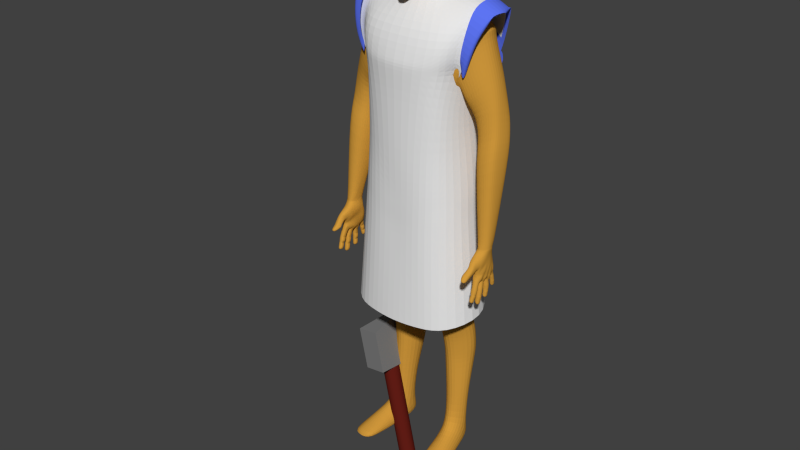 # Source: greek_carpenter.blend  (saved by Blender 2.76.0; exported with 4.5.12 LTS)
import bpy
from mathutils import Matrix  # noqa: F401  (used for matrix-valued properties, if any)

bpy.ops.wm.read_factory_settings(use_empty=True)
scene = bpy.context.scene
scene.name = 'Scene'

# ---- collections
col_collection_1 = bpy.data.collections.new('Collection 1'); scene.collection.children.link(col_collection_1)

# ---- materials (node trees are filled in below, after node groups)
mat_hierro = bpy.data.materials.new('hierro')
mat_hierro.alpha_threshold = 0.0
mat_hierro.use_transparent_shadow = False
mat_hierro.diffuse_color = (0.233, 0.233, 0.233, 1.0)
mat_hierro.roughness = 0.5
mat_madera = bpy.data.materials.new('madera')
mat_madera.alpha_threshold = 0.0
mat_madera.use_transparent_shadow = False
mat_madera.diffuse_color = (0.1237, 0.01262, 0.007992, 1.0)
mat_madera.roughness = 0.5
mat_material = bpy.data.materials.new('Material')
mat_material.alpha_threshold = 0.0
mat_material.use_transparent_shadow = False
mat_material.diffuse_color = (0.1095, 0.1746, 0.8879, 1.0)
mat_material.roughness = 0.5
mat_material_001 = bpy.data.materials.new('Material.001')
mat_material_001.alpha_threshold = 0.0
mat_material_001.use_transparent_shadow = False
mat_material_001.diffuse_color = (0.6376, 0.3185, 0.04519, 1.0)
mat_material_001.roughness = 0.5

# ---- material node trees

# ---- world
world_world = bpy.data.worlds.new('World'); scene.world = world_world
world_world.color = (0.05088, 0.05088, 0.05088)
world_world.use_sun_shadow = False
world_world.sun_shadow_jitter_overblur = 0.0
world_world.cycles.sampling_method = 'MANUAL'
world_world.cycles.sample_map_resolution = 256

# ---- meshes
me_herramienta_001 = bpy.data.meshes.new('herramienta.001')
me_herramienta_001.from_pydata([(0.09926, -1.335, -1.166), (0.09926, -1.335, 1.17), (-0.5616, 1.197, -0.8386), (-0.5616, 1.197, 0.8092), (0.1019, -1.321, -1.164), (0.1019, -1.321, 1.172), (0.4518, 1.157, -0.8488), (0.4518, 1.157, 0.799), (-0.005359, 0.684, -4.788), (-0.005359, 0.684, -4.142), (0.05765, 0.6777, -4.788), (0.05765, 0.6777, -4.142), (0.1182, 0.6594, -4.788), (0.1182, 0.6594, -4.142), (0.1741, 0.6295, -4.788), (0.1741, 0.6295, -4.142), (0.223, 0.5894, -4.788), (0.223, 0.5894, -4.142), (0.2632, 0.5404, -4.788), (0.2632, 0.5404, -4.142), (0.293, 0.4846, -4.788), (0.293, 0.4846, -4.142), (0.3114, 0.424, -4.788), (0.3114, 0.424, -4.142), (0.3176, 0.361, -4.788), (0.3176, 0.361, -4.142), (0.3114, 0.298, -4.788), (0.3114, 0.298, -4.142), (0.293, 0.2374, -4.788), (0.293, 0.2374, -4.142), (0.2632, 0.1815, -4.788), (0.2632, 0.1815, -4.142), (0.223, 0.1326, -4.788), (0.223, 0.1326, -4.142), (0.1741, 0.09244, -4.788), (0.1741, 0.09244, -4.142), (0.1182, 0.0626, -4.788), (0.1182, 0.0626, -4.142), (0.05765, 0.04422, -4.788), (0.05765, 0.04422, -4.142), (-0.005359, 0.03801, -4.788), (-0.005359, 0.03801, -4.142), (-0.06837, 0.04422, -4.788), (-0.06837, 0.04422, -4.142), (-0.129, 0.0626, -4.788), (-0.129, 0.0626, -4.142), (-0.1848, 0.09244, -4.788), (-0.1848, 0.09244, -4.142), (-0.2337, 0.1326, -4.788), (-0.2337, 0.1326, -4.142), (-0.2739, 0.1816, -4.788), (-0.2739, 0.1816, -4.142), (-0.3037, 0.2374, -4.788), (-0.3037, 0.2374, -4.142), (-0.3221, 0.298, -4.788), (-0.3221, 0.298, -4.142), (-0.3283, 0.361, -4.788), (-0.3283, 0.361, -4.142), (-0.3221, 0.424, -4.788), (-0.3221, 0.424, -4.142), (-0.3037, 0.4846, -4.788), (-0.3037, 0.4846, -4.142), (-0.2739, 0.5404, -4.788), (-0.2739, 0.5404, -4.142), (-0.2337, 0.5894, -4.788), (-0.2337, 0.5894, -4.142), (-0.1848, 0.6295, -4.788), (-0.1848, 0.6295, -4.142), (-0.129, 0.6594, -4.788), (-0.129, 0.6594, -4.142), (-0.06837, 0.6777, -4.788), (-0.06837, 0.6777, -4.142), (0.05765, 0.6777, 0.2598), (-0.005359, 0.684, 0.2598), (0.1182, 0.6594, 0.2598), (0.1741, 0.6295, 0.2598), (0.223, 0.5894, 0.2598), (0.2632, 0.5404, 0.2598), (0.293, 0.4846, 0.2598), (0.3114, 0.424, 0.2598), (0.3176, 0.361, 0.2598), (0.3114, 0.298, 0.2598), (0.293, 0.2374, 0.2598), (0.2632, 0.1816, 0.2598), (0.223, 0.1326, 0.2598), (0.1741, 0.09244, 0.2598), (0.1182, 0.0626, 0.2598), (0.05765, 0.04422, 0.2598), (-0.005359, 0.03801, 0.2598), (-0.06837, 0.04422, 0.2598), (-0.129, 0.0626, 0.2598), (-0.1848, 0.09244, 0.2598), (-0.2337, 0.1326, 0.2598), (-0.2739, 0.1816, 0.2598), (-0.3037, 0.2374, 0.2598), (-0.3221, 0.298, 0.2598), (-0.3283, 0.361, 0.2598), (-0.3221, 0.424, 0.2598), (-0.3037, 0.4846, 0.2598), (-0.2739, 0.5404, 0.2598), (-0.2337, 0.5894, 0.2598), (-0.1848, 0.6295, 0.2598), (-0.129, 0.6594, 0.2598), (-0.06837, 0.6777, 0.2598), (-0.005362, 0.684, -6.351), (0.05765, 0.6777, -6.351), (0.1182, 0.6594, -6.351), (0.1741, 0.6295, -6.351), (0.223, 0.5894, -6.351), (0.2632, 0.5404, -6.351), (0.293, 0.4846, -6.351), (0.3114, 0.424, -6.351), (0.3176, 0.361, -6.351), (0.3114, 0.298, -6.351), (0.293, 0.2374, -6.351), (0.2632, 0.1815, -6.351), (0.223, 0.1326, -6.351), (0.1741, 0.09244, -6.351), (0.1182, 0.0626, -6.351), (0.05765, 0.04422, -6.351), (-0.005362, 0.03801, -6.351), (-0.06837, 0.04422, -6.351), (-0.129, 0.0626, -6.351), (-0.1848, 0.09244, -6.351), (-0.2337, 0.1326, -6.351), (-0.2739, 0.1815, -6.351), (-0.3037, 0.2374, -6.351), (-0.3221, 0.298, -6.351), (-0.3283, 0.361, -6.351), (-0.3221, 0.424, -6.351), (-0.3037, 0.4846, -6.351), (-0.2739, 0.5404, -6.351), (-0.2337, 0.5894, -6.351), (-0.1848, 0.6295, -6.351), (-0.129, 0.6594, -6.351), (-0.06837, 0.6777, -6.351)], [], [(1, 3, 2, 0), (3, 7, 6, 2), (7, 5, 4, 6), (5, 1, 0, 4), (0, 2, 6, 4), (5, 7, 3, 1), (8, 9, 11, 10), (10, 11, 13, 12), (12, 13, 15, 14), (14, 15, 17, 16), (16, 17, 19, 18), (18, 19, 21, 20), (20, 21, 23, 22), (22, 23, 25, 24), (24, 25, 27, 26), (26, 27, 29, 28), (28, 29, 31, 30), (30, 31, 33, 32), (32, 33, 35, 34), (34, 35, 37, 36), (36, 37, 39, 38), (38, 39, 41, 40), (40, 41, 43, 42), (42, 43, 45, 44), (44, 45, 47, 46), (46, 47, 49, 48), (48, 49, 51, 50), (50, 51, 53, 52), (52, 53, 55, 54), (54, 55, 57, 56), (56, 57, 59, 58), (58, 59, 61, 60), (60, 61, 63, 62), (62, 63, 65, 64), (64, 65, 67, 66), (66, 67, 69, 68), (15, 13, 74, 75), (70, 71, 9, 8), (68, 69, 71, 70), (24, 26, 113, 112), (72, 73, 103, 102, 101, 100, 99, 98, 97, 96, 95, 94, 93, 92, 91, 90, 89, 88, 87, 86, 85, 84, 83, 82, 81, 80, 79, 78, 77, 76, 75, 74), (33, 31, 83, 84), (51, 49, 92, 93), (69, 67, 101, 102), (25, 23, 79, 80), (43, 41, 88, 89), (61, 59, 97, 98), (17, 15, 75, 76), (35, 33, 84, 85), (53, 51, 93, 94), (71, 69, 102, 103), (27, 25, 80, 81), (45, 43, 89, 90), (63, 61, 98, 99), (19, 17, 76, 77), (37, 35, 85, 86), (55, 53, 94, 95), (11, 9, 73, 72), (9, 71, 103, 73), (29, 27, 81, 82), (47, 45, 90, 91), (65, 63, 99, 100), (21, 19, 77, 78), (39, 37, 86, 87), (57, 55, 95, 96), (13, 11, 72, 74), (31, 29, 82, 83), (49, 47, 91, 92), (67, 65, 100, 101), (23, 21, 78, 79), (41, 39, 87, 88), (59, 57, 96, 97), (104, 105, 106, 107, 108, 109, 110, 111, 112, 113, 114, 115, 116, 117, 118, 119, 120, 121, 122, 123, 124, 125, 126, 127, 128, 129, 130, 131, 132, 133, 134, 135), (42, 44, 122, 121), (60, 62, 131, 130), (16, 18, 109, 108), (34, 36, 118, 117), (52, 54, 127, 126), (8, 10, 105, 104), (70, 8, 104, 135), (26, 28, 114, 113), (44, 46, 123, 122), (62, 64, 132, 131), (18, 20, 110, 109), (36, 38, 119, 118), (54, 56, 128, 127), (10, 12, 106, 105), (28, 30, 115, 114), (46, 48, 124, 123), (64, 66, 133, 132), (20, 22, 111, 110), (38, 40, 120, 119), (56, 58, 129, 128), (12, 14, 107, 106), (30, 32, 116, 115), (48, 50, 125, 124), (66, 68, 134, 133), (22, 24, 112, 111), (40, 42, 121, 120), (58, 60, 130, 129), (14, 16, 108, 107), (32, 34, 117, 116), (50, 52, 126, 125), (68, 70, 135, 134)])
me_herramienta_001.polygons.foreach_set('material_index', [0, 0, 0, 0, 0, 0, 1, 1, 1, 1, 1, 1, 1, 1, 1, 1, 1, 1, 1, 1, 1, 1, 1, 1, 1, 1, 1, 1, 1, 1, 1, 1, 1, 1, 1, 1, 1, 1, 1, 1, 1, 1, 1, 1, 1, 1, 1, 1, 1, 1, 1, 1, 1, 1, 1, 1, 1, 1, 1, 1, 1, 1, 1, 1, 1, 1, 1, 1, 1, 1, 1, 1, 1, 1, 1, 1, 1, 1, 1, 1, 1, 1, 1, 1, 1, 1, 1, 1, 1, 1, 1, 1, 1, 1, 1, 1, 1, 1, 1, 1, 1, 1, 1, 1])
me_herramienta_001.materials.append(mat_hierro)
me_herramienta_001.materials.append(mat_madera)
me_herramienta_001.use_remesh_preserve_volume = False
me_herramienta_001.use_remesh_preserve_attributes = False
me_herramienta_001.use_mirror_vertex_groups = False
me_herramienta_001.update()
me_human_002 = bpy.data.meshes.new('human.002')
me_human_002.from_pydata([(1.119, -0.8953, 3.766), (0.7395, -0.0553, 5.306), (1.293, 0.9315, 1.829), (1.239, -0.6029, 1.684), (0.7864, 1.296, 4.16), (0.9073, -0.9127, 3.024), (0.0, -1.05, 3.103), (1.239, -0.5552, 2.848), (0.6743, 1.298, 1.765), (1.261, 1.111, 3.798), (1.329, -0.2787, 3.787), (1.392, 0.9263, 5.25), (1.474, -0.02018, 5.204), (1.188, 1.187, 4.245), (1.371, -0.4263, 4.066), (0.7087, 1.269, 3.771), (0.7472, -0.9142, 1.639), (1.256, 1.096, 4.861), (1.474, -0.312, 4.715), (1.214, 0.4191, 5.428), (0.0, -1.049, 1.592), (1.372, 0.08614, 2.596), (0.0, 1.338, 1.793), (1.25, 1.018, 2.803), (0.0, -0.8423, 4.701), (0.0, 1.255, 4.835), (0.0, -1.084, 3.928), (0.0, 1.222, 4.16), (0.0, -0.1907, 5.655), (0.5162, 0.639, 5.79), (0.5193, -0.01604, 5.69), (0.0, -0.3357, 5.291), (0.0, 1.018, 5.367), (0.0, -1.119, 3.804), (0.0, 1.299, 3.771), (1.313, 1.037, 0.6757), (1.32, -0.6454, 0.6047), (0.7377, -0.9589, 0.5498), (0.0, -0.9774, 0.4977), (0.0, 1.449, 0.7018), (1.263, 1.137, -0.5281), (1.381, -0.6965, -0.522), (1.719, 0.2474, -0.4697), (0.6972, -0.9814, -0.5212), (0.0, -0.9588, -0.5461), (0.0, 1.463, -0.5624), (0.7063, 1.285, 2.885), (1.596, 0.321, 0.6438), (1.02, 0.8316, 5.406), (1.136, -0.8907, 3.929), (1.226, -0.7295, 4.682), (0.5806, 0.3615, 5.742), (0.802, 1.251, 4.76), (1.607, 0.3827, 5.305), (1.369, 0.3841, 3.299), (1.451, 0.3082, 1.823), (0.6025, 1.334, 0.6062), (0.0, 1.36, 2.996), (0.4538, 1.417, -0.5584), (1.372, -0.6786, -0.1186), (0.0, -0.9669, -0.2073), (0.0, -0.9746, 0.1392), (1.348, -0.6466, 0.2412), (0.7138, -0.9698, -0.1657), (0.721, -0.9672, 0.1702), (1.325, 1.069, 0.2559), (1.296, 1.093, -0.1034), (0.0, 1.511, 0.2335), (1.648, 0.2707, -0.07686), (1.621, 0.2809, 0.2524), (0.5571, 1.349, 0.1987), (0.5269, 1.379, -0.1353), (0.3683, 0.8703, 5.499), (0.8334, 0.7654, 5.507), (0.9856, 0.4066, 5.531), (0.6546, -0.0359, 5.432), (0.3229, 1.373, 2.971), (0.3498, 1.251, 4.16), (0.3464, 1.276, 3.742), (0.2441, -0.1216, 5.669), (0.2428, 0.7346, 5.781), (0.4283, 0.9819, 5.368), (0.3559, 1.257, 4.805), (0.0, 0.7725, 5.766), (0.0, -1.091, -3.238), (0.0, 1.568, -2.917), (1.517, -0.8144, -3.179), (2.048, 0.2436, -2.957), (1.312, 1.294, -2.91), (0.7905, -1.023, -3.209), (0.7339, -0.9978, -1.578), (1.435, -0.7428, -1.567), (1.85, 0.2459, -1.448), (0.3004, 1.496, -1.486), (1.278, 1.209, -1.5), (0.0, -1.011, -1.605), (1.847, 0.9066, 5.073), (1.311, 1.148, 3.547), (1.72, -0.2852, 4.56), (2.048, 0.4061, 5.076), (1.474, 1.146, 3.958), (1.381, -0.3043, 3.491), (1.552, -0.3818, 3.949), (1.91, 0.03527, 5.015), (1.659, 1.063, 4.529), (0.0, 0.8991, 5.544), (0.0, -0.2596, 5.457), (0.7193, -0.04541, 5.308), (1.179, 0.4282, 5.427), (0.4284, 0.9681, 5.373), (0.9852, 0.8259, 5.407), (0.0, 1.003, 5.373), (0.0, -0.315, 5.291), (0.4281, 0.9373, 5.339), (0.9519, 0.8048, 5.346), (0.7062, -0.02239, 5.284), (1.134, 0.4279, 5.399), (0.0, -0.2765, 5.264), (0.0, 0.9711, 5.323)], [], [(47, 35, 2, 55), (99, 96, 11, 53), (98, 103, 12, 18), (48, 11, 17, 52), (14, 102, 98, 18), (77, 4, 15, 78), (3, 7, 5, 16), (55, 21, 7, 3), (16, 5, 6, 20), (71, 66, 40, 58), (69, 65, 35, 47), (18, 50, 49, 14), (110, 108, 19, 48), (12, 53, 19, 1), (62, 69, 47, 36), (30, 79, 28, 106, 117, 112, 31, 1, 107, 115, 75), (11, 96, 104, 17), (2, 23, 21, 55), (36, 47, 55, 3), (8, 46, 23, 2), (52, 17, 13, 4), (16, 20, 38, 37), (37, 36, 3, 16), (49, 26, 33, 0), (82, 52, 4, 77), (53, 11, 48, 19), (108, 107, 1, 19), (4, 13, 9, 15), (76, 78, 15, 46), (46, 15, 9, 23), (64, 62, 36, 37), (81, 48, 52, 82), (23, 9, 54, 21), (14, 49, 0, 10), (21, 54, 10, 7), (34, 78, 76, 57), (8, 2, 35, 56), (50, 24, 26, 49), (12, 1, 50, 18), (7, 10, 0, 5), (56, 39, 22, 8), (1, 31, 24, 50), (90, 89, 86, 91), (90, 43, 44, 95), (92, 94, 40, 42), (104, 100, 13, 17), (100, 97, 9, 13), (10, 101, 102, 14), (12, 103, 99, 53), (43, 41, 59, 63), (70, 71, 58, 45, 67), (63, 59, 62, 64), (41, 42, 68, 59), (59, 68, 69, 62), (42, 40, 66, 68), (68, 66, 65, 69), (56, 35, 65, 70), (70, 65, 66, 71), (5, 0, 33, 6), (37, 38, 61, 64), (64, 61, 60, 63), (25, 82, 77, 27), (27, 77, 78, 34), (114, 113, 72, 73), (44, 43, 63, 60), (73, 72, 80, 29), (70, 67, 39, 56), (29, 51, 74, 73), (51, 30, 75, 74), (80, 72, 113, 109, 81, 82, 25, 32, 111, 118, 105, 83), (93, 94, 88, 85), (92, 91, 86, 87), (45, 58, 93, 85), (42, 41, 91, 92), (58, 40, 94, 93), (87, 88, 94, 92), (89, 90, 95, 84), (43, 90, 91, 41), (57, 76, 46, 8, 22), (116, 115, 107, 108), (114, 116, 108, 110), (73, 74, 116, 114), (74, 75, 115, 116), (110, 109, 113, 114), (81, 32, 25, 82)])
me_human_002.materials.append(None)
me_human_002.use_remesh_preserve_volume = False
me_human_002.use_remesh_preserve_attributes = False
me_human_002.use_mirror_x = True
me_human_002.auto_texspace = False
me_human_002.update()
me_human_001 = bpy.data.meshes.new('human.001')
me_human_001.from_pydata([(1.377, 1.054, 3.814), (1.446, -0.3358, 3.803), (1.508, 0.8692, 5.265), (1.59, -0.07727, 5.219), (1.304, 1.13, 4.261), (1.488, -0.4834, 4.081), (1.372, 1.039, 4.877), (1.59, -0.3691, 4.73), (1.936, 0.7869, 4.982), (1.723, 0.3256, 5.32), (1.468, 0.9974, 3.651), (1.826, -0.2534, 4.534), (1.678, -0.3377, 4.001), (2.111, 0.3501, 4.985), (1.991, 0.02634, 4.932), (1.61, 0.9962, 4.009), (1.53, -0.2701, 3.601), (1.583, 0.95, 3.446), (1.747, 0.9489, 3.696), (1.964, 0.8495, 5.088), (1.427, 1.091, 3.563), (1.837, -0.3423, 4.576), (2.164, 0.3491, 5.092), (1.59, 1.089, 3.973), (1.498, -0.3614, 3.506), (1.668, -0.4389, 3.965), (2.026, -0.02182, 5.031), (1.775, 1.006, 4.545)], [], [(22, 19, 2, 9), (21, 26, 3, 7), (5, 25, 21, 7), (2, 19, 27, 6), (27, 23, 4, 6), (23, 20, 0, 4), (1, 24, 25, 5), (3, 26, 22, 9), (21, 25, 12, 11), (18, 17, 10, 15), (25, 24, 16, 12), (13, 8, 19, 22), (11, 14, 26, 21)])
me_human_001.materials.append(mat_material)
me_human_001.use_remesh_preserve_volume = False
me_human_001.use_remesh_preserve_attributes = False
me_human_001.use_mirror_x = True
me_human_001.auto_texspace = False
me_human_001.update()
me_human = bpy.data.meshes.new('human')
me_human.from_pydata([(1.055, -0.9209, 3.691), (0.6756, -0.08096, 5.232), (1.229, 0.9059, 1.754), (1.175, -0.6286, 1.609), (0.7226, 1.27, 4.085), (0.8435, -0.9384, 2.949), (0.0, -1.076, 3.028), (1.175, -0.5809, 2.773), (0.6104, 1.273, 1.69), (1.197, 1.085, 3.723), (1.266, -0.3043, 3.712), (1.328, 0.9006, 5.175), (1.41, -0.04584, 5.129), (1.124, 1.161, 4.17), (1.307, -0.452, 3.991), (0.6448, 1.243, 3.696), (0.6833, -0.9399, 1.564), (1.192, 1.07, 4.786), (1.41, -0.3377, 4.64), (1.15, 0.3934, 5.353), (0.0, -1.074, 1.517), (1.309, 0.06048, 2.521), (0.0, 1.313, 1.718), (1.186, 0.9921, 2.728), (0.0, -0.8679, 4.626), (0.0, 1.229, 4.76), (0.0, -1.11, 3.853), (0.0, 1.197, 4.085), (0.0, -0.2164, 5.58), (0.4523, 0.6133, 5.715), (0.4554, -0.0417, 5.615), (0.0, -0.3613, 5.216), (0.0, 0.9928, 5.292), (0.0, -1.145, 3.729), (0.0, 1.273, 3.696), (1.249, 1.012, 0.6007), (1.256, -0.671, 0.5297), (1.756, 0.8183, 4.892), (0.6739, -0.9846, 0.4748), (0.0, -1.003, 0.4227), (0.0, 1.424, 0.6268), (1.199, 1.111, -0.6031), (1.317, -0.7221, -0.597), (1.655, 0.2218, -0.5447), (0.6334, -1.007, -0.5962), (0.0, -0.9845, -0.6211), (0.0, 1.437, -0.6374), (0.6425, 1.26, 2.81), (1.532, 0.2953, 0.5688), (0.3876, 0.47, -3.487), (0.9559, 0.8059, 5.331), (1.072, -0.9163, 3.854), (1.162, -0.7552, 4.607), (0.5167, 0.3359, 5.667), (1.655, 0.5689, 2.495), (2.382, 0.7408, 2.81), (0.7381, 1.226, 4.685), (1.543, 0.357, 5.23), (1.305, 0.3585, 3.224), (1.388, 0.2825, 1.748), (0.5387, 1.309, 0.5312), (0.0, 1.335, 2.921), (0.3899, 1.392, -0.6334), (1.103, 0.9133, -1.472), (1.247, -0.5063, -1.668), (1.681, 0.205, -1.511), (0.3495, 1.095, -1.474), (1.101, 0.9281, -3.376), (1.143, 0.02911, -3.587), (1.448, 0.5296, -3.426), (0.7006, -0.1035, -3.623), (0.579, 1.054, -3.368), (0.3323, 0.6036, -3.827), (1.124, 1.071, -3.705), (1.251, 0.1375, -3.91), (1.475, 0.6676, -3.756), (0.6617, -0.04081, -3.97), (0.5952, 1.199, -3.697), (0.3684, 0.7026, -4.165), (1.156, 1.209, -4.043), (1.202, 0.2714, -4.246), (1.539, 0.7684, -4.098), (0.714, 0.125, -4.286), (0.6098, 1.293, -4.044), (0.4411, 0.728, -4.813), (1.167, 1.278, -4.744), (1.178, 0.3574, -4.853), (1.572, 0.8, -4.764), (0.7984, 0.1921, -4.878), (0.6278, 1.364, -4.743), (0.439, 0.7244, -5.185), (1.199, 1.263, -5.103), (1.193, 0.3822, -5.214), (1.488, 0.7855, -5.152), (0.8036, 0.2273, -5.238), (0.5992, 1.361, -5.138), (0.6501, 0.5417, -7.591), (1.123, 0.8574, -7.384), (1.207, 0.3155, -7.308), (1.364, 0.6743, -7.565), (0.9272, 0.1305, -7.311), (0.7824, 0.8771, -7.397), (0.6011, 0.7254, -8.137), (1.093, 1.019, -7.9), (1.314, 0.8993, -8.137), (0.7472, 1.039, -7.913), (1.145, 0.9243, -6.44), (1.402, 0.6648, -6.396), (0.7968, 1.038, -6.404), (0.6068, 0.6225, -6.435), (1.256, 0.3346, -6.449), (0.8749, 0.2557, -6.466), (0.7856, -0.2401, -7.766), (1.29, -0.1476, -7.533), (1.457, -0.03915, -7.826), (1.013, -0.1968, -7.535), (0.7846, -0.2375, -8.137), (1.454, -0.1184, -8.137), (0.8925, -1.259, -7.902), (1.501, -1.191, -7.927), (1.677, -0.8673, -8.089), (1.247, -1.269, -7.891), (0.8731, -1.206, -8.137), (1.499, -1.191, -8.137), (1.678, -0.8671, -8.137), (1.24, -1.27, -8.137), (2.487, 0.639, 2.213), (1.746, 0.5846, 1.922), (2.332, 0.08029, 3.017), (1.87, -0.02005, 2.795), (2.434, 0.5769, 2.884), (1.636, 0.4351, 2.526), (2.408, 0.2949, 2.955), (1.715, 0.1436, 2.643), (1.798, 0.5255, 1.348), (2.526, 0.5654, 1.678), (2.081, -0.04967, 2.838), (2.026, 0.764, 2.586), (2.386, 0.01249, 2.282), (1.918, -0.008642, 2.077), (2.526, 0.4751, 2.249), (1.716, 0.4604, 1.926), (2.482, 0.212, 2.263), (1.779, 0.1748, 1.976), (2.126, -0.05582, 2.106), (2.135, 0.7217, 2.027), (2.418, -0.1736, 1.759), (1.96, -0.1831, 1.525), (2.562, 0.3701, 1.719), (1.768, 0.3794, 1.353), (2.516, 0.05985, 1.735), (1.826, 0.03912, 1.41), (2.185, -0.2418, 1.556), (2.182, 0.6748, 1.467), (1.461, 0.3834, 2.953), (2.273, 0.3825, 3.641), (1.982, -0.1315, 3.497), (1.946, 0.8707, 3.5), (1.737, -0.2033, 3.267), (1.704, 0.9329, 3.292), (2.194, 0.1068, 3.651), (2.181, 0.7546, 3.695), (1.533, -0.1457, 3.105), (1.517, 0.9339, 3.151), (2.356, -0.4904, -1.831), (2.421, -0.5079, -1.818), (2.445, -0.5718, -1.792), (2.418, -0.6343, -1.773), (2.354, -0.6589, -1.771), (2.298, -0.6418, -1.784), (2.304, -0.5016, -1.834), (2.289, -0.5749, -1.806), (2.316, -0.5705, -2.004), (2.306, -0.6364, -1.98), (2.311, -0.6927, -1.961), (2.355, -0.7083, -1.954), (2.41, -0.6877, -1.957), (2.433, -0.6341, -1.974), (2.356, -0.5635, -2.006), (2.413, -0.5787, -1.996), (2.291, -0.7166, -2.043), (2.403, -0.7231, -2.061), (2.278, -0.6656, -2.067), (2.349, -0.7392, -2.059), (2.349, -0.6059, -2.106), (2.41, -0.6654, -2.065), (2.406, -0.6171, -2.099), (2.296, -0.6051, -2.083), (2.275, -0.5706, -1.588), (2.408, -0.5622, -1.58), (2.262, -0.5183, -1.633), (2.347, -0.5848, -1.568), (2.351, -0.4497, -1.679), (2.434, -0.5153, -1.616), (2.413, -0.466, -1.658), (2.283, -0.4593, -1.679), (2.285, -0.5386, -1.925), (2.423, -0.5492, -1.916), (2.446, -0.6087, -1.894), (2.356, -0.5289, -1.926), (2.355, -0.6891, -1.868), (2.264, -0.6081, -1.9), (2.42, -0.6643, -1.875), (2.279, -0.6704, -1.878), (2.341, -0.7099, -2.199), (2.344, -0.6359, -2.195), (2.407, -0.7015, -2.17), (2.343, -0.7721, -2.146), (2.355, -0.7117, -1.964), (2.356, -0.5669, -2.015), (2.433, -0.6434, -2.0), (2.403, -0.6479, -2.182), (2.284, -0.6911, -2.138), (2.307, -0.6336, -2.165), (2.292, -0.6443, -2.008), (2.399, -0.7517, -2.145), (2.411, -0.6944, -1.974), (2.415, -0.5839, -2.014), (2.303, -0.7463, -2.122), (2.305, -0.6995, -1.98), (2.31, -0.5774, -2.023), (2.298, -0.5114, -1.862), (2.293, -0.648, -1.802), (2.304, -0.6847, -1.938), (2.424, -0.5148, -1.839), (2.421, -0.642, -1.794), (2.408, -0.6824, -1.943), (2.278, -0.5846, -1.835), (2.309, -0.5626, -1.982), (2.291, -0.624, -1.951), (2.411, -0.5731, -1.981), (2.444, -0.5835, -1.824), (2.356, -0.4945, -1.843), (2.354, -0.6629, -1.782), (2.355, -0.7052, -1.945), (2.432, -0.6275, -1.955), (2.356, -0.5604, -1.997), (2.356, -0.4864, -1.82), (2.442, -0.5637, -1.768), (2.354, -0.6548, -1.76), (2.422, -0.5024, -1.801), (2.279, -0.5648, -1.78), (2.299, -0.4903, -1.803), (2.419, -0.6276, -1.757), (2.293, -0.634, -1.763), (2.136, 0.03786, -1.249), (2.289, 0.1893, -0.916), (2.38, 0.1473, -0.9593), (2.112, 0.08615, -1.022), (2.467, -0.08718, -0.8866), (2.448, 0.01763, -0.9073), (2.465, -0.2202, -1.123), (2.467, -0.06461, -1.165), (2.48, -0.1299, -1.351), (2.175, -0.2361, -1.199), (2.168, -0.1004, -1.228), (2.114, -0.04099, -1.038), (2.099, -0.1475, -1.01), (2.178, -0.1383, -1.379), (2.185, -0.303, -1.337), (2.242, -0.5093, -1.441), (2.405, -0.5189, -1.433), (2.437, 0.02738, -1.626), (2.338, -0.5489, -1.443), (2.339, 0.04521, -1.64), (2.222, 0.00356, -1.59), (2.415, -0.5116, -1.479), (2.332, -0.3918, -1.635), (2.465, -0.3352, -1.105), (1.308, -0.7043, -0.1936), (2.233, -0.4879, -1.363), (2.15, -0.34, -1.174), (2.475, -0.2298, -0.8834), (2.402, -0.5148, -1.386), (2.335, -0.5419, -1.4), (2.451, -0.519, -1.124), (2.171, -0.5324, -1.149), (2.323, -0.548, -1.31), (2.278, -0.5519, -0.9202), (2.386, -0.5352, -1.283), (2.405, -0.5361, -0.9553), (2.17, -0.5493, -0.967), (2.247, -0.5413, -1.294), (2.203, -0.6394, -1.159), (2.416, -0.6087, -1.199), (2.344, -0.7338, -1.075), (2.302, -0.6089, -1.274), (2.26, -0.7344, -1.077), (2.411, -0.716, -1.11), (2.385, -0.5995, -1.266), (2.243, -0.6152, -1.247), (2.194, -0.8288, -1.255), (2.387, -0.7637, -1.319), (2.334, -0.8641, -1.22), (2.27, -0.7366, -1.329), (2.254, -0.8777, -1.199), (2.4, -0.8311, -1.248), (2.364, -0.7227, -1.34), (2.186, -0.7849, -1.283), (2.18, -0.8679, -1.288), (2.373, -0.8032, -1.352), (2.323, -0.9012, -1.241), (2.242, -0.7845, -1.384), (2.243, -0.915, -1.23), (2.39, -0.8706, -1.278), (2.338, -0.7659, -1.394), (2.156, -0.8287, -1.334), (2.298, -1.073, -1.444), (2.368, -1.016, -1.447), (2.225, -1.067, -1.397), (2.184, -0.9255, -1.297), (2.374, -0.8611, -1.361), (2.466, -0.4322, -1.099), (2.427, -0.5842, -1.15), (2.187, -0.5913, -1.161), (2.132, -0.4184, -1.153), (2.269, -0.999, -1.458), (2.32, -1.069, -1.378), (2.309, -0.9311, -1.276), (2.242, -0.8616, -1.413), (2.326, -0.5432, -1.367), (2.269, -0.4319, -0.8256), (2.315, -0.561, -1.269), (2.289, -0.6836, -0.9998), (2.337, -0.9675, -1.458), (2.363, -1.035, -1.398), (2.212, -1.009, -1.416), (2.267, -1.068, -1.36), (2.243, -0.949, -1.26), (2.37, -0.9065, -1.302), (2.158, -0.8984, -1.36), (2.337, -0.8374, -1.42), (2.439, -0.3856, -0.8939), (2.394, -0.5258, -1.338), (2.391, -0.5618, -1.254), (2.379, -0.6699, -1.013), (2.203, -0.6757, -1.029), (2.252, -0.5605, -1.258), (2.243, -0.5166, -1.334), (2.136, -0.3944, -0.8944), (2.296, -0.1249, -1.864), (2.414, -0.1174, -1.858), (2.298, 0.01542, -1.865), (2.282, -0.05843, -1.856), (2.414, 0.007739, -1.86), (2.354, -0.1427, -1.868), (2.434, -0.05624, -1.849), (2.351, 0.02585, -1.872), (2.349, 0.01395, -2.064), (2.427, -0.06064, -2.043), (2.351, -0.1397, -2.055), (2.354, -0.1432, -1.891), (2.351, 0.02536, -1.894), (2.435, -0.05742, -1.904), (2.404, -0.001753, -2.053), (2.284, -0.06173, -2.038), (2.301, 0.005144, -2.052), (2.28, -0.05979, -1.917), (2.404, -0.1172, -2.046), (2.415, -0.1193, -1.895), (2.415, 0.008048, -1.897), (2.299, -0.1225, -2.043), (2.295, -0.1258, -1.904), (2.297, 0.01445, -1.909), (2.302, 0.002788, -2.09), (2.3, -0.125, -2.083), (2.296, -0.1309, -2.223), (2.407, -0.003055, -2.085), (2.407, -0.1196, -2.077), (2.395, -0.1292, -2.246), (2.286, -0.06516, -2.095), (2.297, -0.0101, -2.233), (2.276, -0.0736, -2.225), (2.395, -0.01447, -2.253), (2.427, -0.06329, -2.087), (2.349, 0.01289, -2.081), (2.352, -0.1408, -2.072), (2.339, -0.1487, -2.253), (2.402, -0.07207, -2.259), (2.336, -0.001758, -2.262), (2.334, -0.07344, -2.288), (2.281, -0.1208, -1.979), (2.413, -0.1122, -1.975), (2.265, -0.05868, -1.981), (2.353, -0.1382, -1.977), (2.349, 0.02213, -1.98), (2.436, -0.05618, -1.976), (2.412, 0.002933, -1.978), (2.283, 0.01122, -1.982), (2.288, 0.0008319, -1.739), (2.402, -0.007582, -1.729), (2.423, -0.06373, -1.728), (2.347, 0.01129, -1.733), (2.35, -0.1423, -1.738), (2.272, -0.06613, -1.743), (2.403, -0.117, -1.732), (2.286, -0.1256, -1.743), (2.29, -0.007778, -2.151), (2.398, -0.01195, -2.168), (2.405, -0.06654, -2.151), (2.342, 0.0005522, -2.171), (2.345, -0.1397, -2.162), (2.273, -0.069, -2.151), (2.398, -0.1215, -2.161), (2.288, -0.1233, -2.143), (2.406, -0.002912, -2.067), (2.349, 0.01346, -2.072), (2.427, -0.06151, -2.062), (2.406, -0.1181, -2.06), (2.351, -0.1402, -2.063), (2.306, -0.1237, -2.065), (2.3, -0.06553, -2.07), (2.307, 0.004006, -2.072), (2.289, -0.05909, -1.887), (2.303, 0.015, -1.889), (2.301, -0.1253, -1.886), (2.354, -0.143, -1.879), (2.413, -0.1187, -1.874), (2.437, -0.05644, -1.872), (2.412, 0.00773, -1.876), (2.351, 0.02562, -1.883), (2.356, -0.2584, -1.9), (2.419, -0.2762, -1.889), (2.443, -0.3404, -1.873), (2.418, -0.4031, -1.863), (2.356, -0.4276, -1.865), (2.302, -0.4103, -1.875), (2.305, -0.2695, -1.904), (2.288, -0.3438, -1.891), (2.315, -0.3156, -2.108), (2.301, -0.3867, -2.096), (2.312, -0.4498, -2.085), (2.361, -0.4676, -2.082), (2.422, -0.4474, -2.08), (2.445, -0.385, -2.089), (2.36, -0.306, -2.109), (2.423, -0.3197, -2.101), (2.293, -0.4623, -2.18), (2.416, -0.4642, -2.205), (2.276, -0.403, -2.196), (2.356, -0.484, -2.203), (2.354, -0.3295, -2.229), (2.423, -0.4019, -2.197), (2.417, -0.3436, -2.225), (2.296, -0.3352, -2.201), (2.281, -0.3508, -1.68), (2.406, -0.3416, -1.669), (2.265, -0.2954, -1.687), (2.35, -0.3683, -1.67), (2.348, -0.2137, -1.695), (2.427, -0.2928, -1.672), (2.406, -0.2336, -1.685), (2.284, -0.2248, -1.699), (2.29, -0.2991, -2.018), (2.424, -0.309, -2.013), (2.447, -0.3687, -2.001), (2.359, -0.2889, -2.018), (2.36, -0.4502, -1.987), (2.271, -0.3692, -2.004), (2.423, -0.4249, -1.99), (2.286, -0.4319, -1.992), (2.347, -0.4268, -2.363), (2.349, -0.3475, -2.338), (2.418, -0.4223, -2.329), (2.35, -0.502, -2.313), (2.361, -0.4694, -2.093), (2.36, -0.3079, -2.12), (2.443, -0.3903, -2.12), (2.412, -0.3604, -2.327), (2.284, -0.4178, -2.285), (2.307, -0.352, -2.302), (2.292, -0.3907, -2.122), (2.411, -0.481, -2.306), (2.421, -0.4484, -2.102), (2.422, -0.3259, -2.123), (2.305, -0.4786, -2.277), (2.307, -0.453, -2.104), (2.31, -0.3189, -2.128), (2.3, -0.2748, -1.93), (2.296, -0.4147, -1.896), (2.305, -0.4462, -2.063), (2.423, -0.2806, -1.914), (2.421, -0.4084, -1.888), (2.417, -0.4416, -2.065), (2.281, -0.3495, -1.918), (2.308, -0.3118, -2.084), (2.29, -0.3813, -2.065), (2.417, -0.3202, -2.085), (2.443, -0.3486, -1.911), (2.356, -0.2612, -1.913), (2.356, -0.4304, -1.878), (2.361, -0.466, -2.072), (2.441, -0.3816, -2.067), (2.359, -0.3044, -2.099), (2.355, -0.2556, -1.886), (2.439, -0.3349, -1.845), (2.356, -0.4248, -1.851), (2.42, -0.2725, -1.87), (2.28, -0.3368, -1.857), (2.3, -0.2631, -1.874), (2.418, -0.3981, -1.844), (2.296, -0.4048, -1.849), (2.327, 0.2698, -1.703), (2.38, 0.255, -1.702), (2.404, 0.2022, -1.712), (2.387, 0.1512, -1.727), (2.339, 0.1314, -1.736), (2.293, 0.1462, -1.738), (2.287, 0.2614, -1.71), (2.281, 0.1996, -1.724), (2.293, 0.2997, -1.872), (2.286, 0.2412, -1.886), (2.295, 0.1907, -1.897), (2.335, 0.1775, -1.9), (2.382, 0.1965, -1.892), (2.399, 0.2449, -1.88), (2.329, 0.3085, -1.87), (2.379, 0.2948, -1.87), (2.276, 0.2076, -1.963), (2.376, 0.2164, -1.979), (2.261, 0.2569, -1.956), (2.328, 0.1994, -1.984), (2.323, 0.3247, -1.956), (2.381, 0.2622, -1.956), (2.374, 0.3143, -1.957), (2.275, 0.3109, -1.94), (2.278, 0.1298, -1.688), (2.385, 0.1367, -1.675), (2.26, 0.1828, -1.651), (2.338, 0.118, -1.692), (2.323, 0.2466, -1.613), (2.399, 0.1851, -1.639), (2.376, 0.2299, -1.612), (2.269, 0.2373, -1.62), (2.271, 0.2762, -1.786), (2.381, 0.2711, -1.784), (2.402, 0.2229, -1.795), (2.327, 0.2861, -1.782), (2.337, 0.1544, -1.814), (2.259, 0.2186, -1.8), (2.385, 0.1765, -1.807), (2.276, 0.1677, -1.812), (2.316, 0.2882, -2.072), (2.316, 0.342, -2.033), (2.375, 0.2839, -2.048), (2.322, 0.2167, -2.061), (2.335, 0.1793, -1.908), (2.329, 0.3103, -1.878), (2.399, 0.2497, -1.902), (2.368, 0.3304, -2.028), (2.266, 0.2713, -2.019), (2.283, 0.327, -2.011), (2.275, 0.2467, -1.908), (2.371, 0.2325, -2.051), (2.382, 0.1996, -1.907), (2.38, 0.299, -1.885), (2.285, 0.2233, -2.032), (2.29, 0.1938, -1.912), (2.288, 0.3036, -1.89), (2.282, 0.2653, -1.727), (2.289, 0.1497, -1.754), (2.29, 0.1867, -1.88), (2.383, 0.2599, -1.719), (2.389, 0.1552, -1.744), (2.38, 0.1939, -1.88), (2.271, 0.2057, -1.748), (2.287, 0.2948, -1.852), (2.275, 0.2359, -1.86), (2.377, 0.2923, -1.858), (2.402, 0.2083, -1.739), (2.327, 0.2721, -1.713), (2.339, 0.1336, -1.746), (2.335, 0.1759, -1.893), (2.398, 0.2411, -1.864), (2.328, 0.3069, -1.863), (2.327, 0.2676, -1.694), (2.401, 0.1973, -1.693), (2.339, 0.1291, -1.727), (2.381, 0.2515, -1.688), (2.272, 0.194, -1.7), (2.282, 0.2563, -1.69), (2.388, 0.1488, -1.713), (2.289, 0.1414, -1.719), (2.313, 0.2428, -1.505), (2.259, 0.2374, -1.514), (2.338, 0.07781, -1.65), (2.279, 0.08547, -1.644), (2.255, 0.1615, -1.564), (2.261, 0.2383, -1.256), (2.179, 0.192, -1.189), (2.186, 0.01626, -1.482), (2.335, 0.06098, -1.626), (2.148, 0.1324, -1.319), (2.338, 0.09685, -1.665), (2.279, 0.1063, -1.659), (2.258, 0.1719, -1.606), (2.385, 0.1118, -1.646), (2.414, 0.1648, -1.581), (2.372, 0.2213, -1.561), (2.32, 0.2361, -1.56), (2.265, 0.2286, -1.568), (2.433, 0.002548, -1.673), (2.342, 0.01966, -1.7), (2.255, -0.06853, -1.709), (2.468, -0.0584, -1.656), (2.328, -0.1886, -1.652), (2.33, -0.3644, -1.644), (2.419, -0.1967, -1.635), (2.417, -0.3574, -1.625), (2.237, -0.2938, -1.642), (2.46, -0.2824, -1.629), (2.341, -0.41, -1.636), (2.432, -0.4253, -1.621), (2.344, -0.556, -1.489), (2.251, -0.4933, -1.558), (2.463, -0.4783, -1.555), (2.323, -0.1446, -1.672), (2.428, -0.1202, -1.642), (2.325, -0.1631, -1.651), (2.247, -0.3833, -1.594), (2.245, -0.1726, -1.625), (2.254, 0.0528, -1.594), (2.205, 0.2118, -1.374), (2.202, 0.1395, -1.523), (2.228, -0.332, -1.581), (2.207, -0.2255, -1.616), (2.238, -0.4218, -1.568), (2.253, -0.5199, -1.509), (2.263, -0.5363, -1.49), (2.242, -0.03928, -1.671), (2.235, -0.129, -1.624), (2.26, 0.0004606, -1.682), (2.47, -0.01758, -1.419), (2.486, -0.4222, -1.484), (2.482, -0.3104, -1.323), (2.483, -0.2306, -1.551), (2.475, -0.04874, -1.572), (2.466, -0.07688, -1.38), (2.472, -0.2232, -1.334), (2.496, -0.08583, -0.7146), (2.373, 0.1158, -0.7946), (2.279, 0.1613, -0.7016), (2.466, 0.0361, -0.6776), (2.384, -0.322, -0.6867), (2.471, 0.01737, -0.783), (2.452, -0.1451, -1.571), (2.408, -0.1555, -1.65), (2.443, -0.361, -1.571), (2.407, -0.4032, -1.635), (2.473, -0.1941, -1.46), (2.468, -0.03978, -1.519), (2.468, -0.3768, -1.41), (2.44, -0.4787, -1.231), (2.445, -0.437, -1.266), (2.171, -0.3386, -1.491), (2.168, -0.1636, -1.533), (2.434, 0.1647, -1.466), (2.385, 0.08991, -1.631), (2.443, 0.05472, -1.525), (2.427, 0.1629, -1.523), (2.442, 0.1212, -1.363), (2.361, 0.2306, -1.276), (2.366, 0.2269, -1.508), (2.442, 0.04682, -1.221), (0.0, -0.9925, -0.2823), (2.212, -0.3034, -0.7431), (2.384, -0.3208, -0.7438), (2.288, -0.3474, -0.7107), (2.487, -0.214, -0.717), (2.139, -0.1047, -0.7627), (2.146, 0.002304, -0.7772), (2.467, 0.01572, -0.7371), (2.166, 0.102, -0.7848), (2.28, 0.1546, -0.7757), (2.26, 0.1799, -0.5429), (2.409, 0.1891, -0.5112), (2.113, 0.0834, -0.5534), (2.511, -0.06341, -0.4472), (2.49, 0.09026, -0.4737), (2.111, -0.09875, -0.5224), (2.48, -0.2087, -0.442), (2.216, -0.2968, -0.4827), (2.354, -0.3001, -0.4443), (2.132, -0.2091, -0.5108), (2.387, 0.1354, -0.7135), (2.152, 0.08714, -0.708), (2.5, -0.08524, -0.6501), (2.132, -0.09842, -0.6807), (2.258, -0.3352, -0.6578), (2.187, -0.287, -0.6788), (2.487, -0.2146, -0.6524), (2.491, -0.2215, -0.7585), (2.498, -0.0857, -0.7624), (0.0, -1.0, 0.06425), (2.193, -0.3233, -0.7759), (2.397, -0.3372, -0.7885), (2.289, -0.3535, -0.7592), (2.125, -0.1212, -0.8391), (2.134, -0.00783, -0.8569), (2.152, 0.1036, -0.8752), (2.374, 0.1309, -0.851), (2.289, 0.1595, -0.8216), (1.284, -0.6722, 0.1662), (0.6499, -0.9954, -0.2407), (0.6572, -0.9929, 0.09523), (1.261, 1.043, 0.1809), (1.233, 1.067, -0.1784), (0.0, 1.485, 0.1585), (1.584, 0.245, -0.1519), (1.557, 0.2552, 0.1774), (0.4933, 1.323, 0.1237), (0.463, 1.354, -0.2103), (1.288, 1.029, 3.56), (0.3045, 0.8446, 5.424), (0.7695, 0.7397, 5.432), (0.9217, 0.381, 5.456), (0.5907, -0.06156, 5.357), (0.2591, 1.348, 2.896), (1.645, -0.222, 4.444), (0.2859, 1.226, 4.085), (0.2825, 1.25, 3.667), (0.1802, -0.1473, 5.594), (0.179, 0.709, 5.706), (0.3645, 0.9562, 5.293), (0.2921, 1.231, 4.73), (0.07389, -1.122, 6.519), (0.07343, -0.9146, 6.954), (0.1723, -0.9653, 7.1), (0.2425, -0.8108, 7.634), (0.0621, -0.9302, 6.376), (0.1571, -0.8211, 6.89), (0.1715, -0.8568, 6.477), (0.6209, -0.5432, 6.876), (0.5055, -0.7232, 7.063), (0.5423, -0.6216, 6.56), (0.08973, -0.9718, 6.286), (0.09438, -0.9105, 6.193), (0.07978, -0.9453, 6.113), (0.2488, -0.77, 6.15), (0.4043, -0.6763, 6.206), (0.0712, -0.8552, 6.026), (0.07389, -0.8545, 5.808), (0.1784, -0.7241, 5.807), (0.5706, -0.5943, 7.496), (0.3411, -0.1206, 7.951), (0.6418, -0.03277, 7.761), (0.6937, 0.02931, 6.919), (0.2631, -0.5523, 5.84), (0.4399, -0.3127, 6.058), (0.5893, -0.2003, 6.324), (0.05352, -0.758, 5.758), (0.1859, 0.6497, 7.675), (0.3495, 0.6596, 7.519), (0.3507, 0.7658, 7.006), (0.3511, 0.5881, 6.604), (0.3959, 0.2955, 6.52), (0.4709, 0.01603, 6.283), (0.4192, -0.04457, 6.109), (0.2413, -0.1952, 5.915), (0.0, -0.965, 7.099), (0.0, 0.8911, 7.034), (0.0, -0.8125, 7.658), (0.0, -0.123, 7.984), (0.0, 0.6779, 7.714), (0.0, 0.7524, 6.525), (0.0, -0.2602, 5.862), (0.0, -0.5716, 5.792), (0.0, -0.8544, 5.807), (0.0, -0.8551, 6.026), (0.0, -0.9451, 6.112), (0.0, -0.9103, 6.192), (0.0, -0.9621, 6.258), (0.0, -0.9108, 6.371), (0.0, -1.04, 6.398), (0.0, -1.122, 6.519), (0.0, -0.9144, 6.954), (0.0, -0.7579, 5.758), (0.0, 0.7469, 5.691), (1.121, -0.2809, 0.02348), (0.5919, -0.4077, -0.006885), (0.3333, 0.1502, 0.0809), (1.023, 0.704, 0.1622), (0.4989, 0.8307, 0.1611), (1.423, 0.2141, 0.1339), (0.0, -1.116, -3.313), (0.0, 1.542, -2.992), (1.453, -0.84, -3.254), (1.985, 0.218, -3.032), (1.248, 1.268, -2.985), (0.7267, -1.049, -3.284), (0.6701, -1.023, -1.653), (1.371, -0.7685, -1.642), (1.787, 0.2203, -1.523), (0.2366, 1.47, -1.561), (1.214, 1.183, -1.575), (0.0, -1.036, -1.68), (1.498, -0.3063, 3.911), (1.931, 0.3815, 4.895), (1.811, 0.05777, 4.841), (1.591, 0.9546, 4.417), (1.43, 1.028, 3.918), (1.378, 0.3826, 3.235), (1.349, -0.2386, 3.51), (1.402, 0.9814, 3.356), (1.969, 0.7864, 4.293), (1.617, -0.2548, 3.589), (2.002, 0.08227, 4.246), (1.768, 0.9127, 3.959), (1.419, 0.383, 3.094), (1.814, -0.1768, 3.971), (2.102, 0.382, 4.268), (1.567, 0.9803, 3.605), (1.441, -0.1922, 3.308), (1.783, 0.8809, 4.998), (1.247, 1.122, 3.472), (1.657, -0.3109, 4.485), (1.984, 0.3805, 5.001), (1.41, 1.121, 3.883), (1.318, -0.33, 3.416), (1.488, -0.4075, 3.874), (1.846, 0.009611, 4.94), (1.595, 1.037, 4.454), (1.351, 0.3817, 3.1), (0.0, 0.8734, 5.469), (0.0, -0.2852, 5.382), (0.6554, -0.07107, 5.234), (1.116, 0.4025, 5.352), (0.3646, 0.9424, 5.298), (0.9213, 0.8002, 5.332), (0.0, 0.9775, 5.298), (0.0, -0.3407, 5.216), (0.3643, 0.9116, 5.264), (0.8881, 0.7791, 5.271), (0.6423, -0.04805, 5.209), (1.07, 0.4023, 5.324), (0.0, -0.3022, 5.189), (0.0, 0.9455, 5.248)], [(713, 823), (716, 824)], [(48, 35, 2, 59), (816, 813, 11, 57), (815, 820, 12, 18), (50, 11, 17, 56), (14, 819, 815, 18), (719, 4, 15, 720), (3, 7, 5, 16), (59, 21, 7, 3), (16, 5, 6, 20), (711, 706, 41, 62), (709, 705, 35, 48), (18, 52, 51, 14), (828, 826, 19, 50), (12, 57, 19, 1), (702, 709, 48, 36), (30, 721, 28, 824, 835, 830, 31, 1, 825, 833, 716), (9, 814, 822, 58), (11, 813, 821, 17), (2, 23, 21, 59), (36, 48, 59, 3), (8, 47, 23, 2), (56, 17, 13, 4), (16, 20, 39, 38), (38, 36, 3, 16), (51, 26, 33, 0), (724, 56, 4, 719), (57, 11, 50, 19), (826, 825, 1, 19), (4, 13, 9, 15), (717, 720, 15, 47), (47, 15, 9, 23), (704, 702, 36, 38), (723, 50, 56, 724), (23, 9, 58, 21), (14, 51, 0, 10), (21, 58, 10, 7), (34, 720, 717, 61), (8, 2, 35, 60), (52, 24, 26, 51), (12, 1, 52, 18), (7, 10, 0, 5), (60, 40, 22, 8), (1, 31, 24, 52), (790, 789, 786, 791), (790, 44, 45, 795), (787, 786, 64, 65), (785, 788, 63, 66), (792, 794, 41, 43), (75, 73, 67, 69), (69, 68, 74, 75), (782, 781, 67, 71), (783, 778, 68, 69), (783, 781, 63, 65), (780, 782, 71, 49), (77, 73, 79, 83), (78, 82, 76, 72), (49, 71, 77, 72), (76, 74, 68, 70), (72, 76, 70, 49), (71, 67, 73, 77), (87, 85, 79, 81), (81, 80, 86, 87), (75, 74, 80, 81), (81, 79, 73, 75), (72, 77, 83, 78), (82, 80, 74, 76), (89, 85, 91, 95), (90, 94, 88, 84), (78, 83, 89, 84), (88, 86, 80, 82), (84, 88, 82, 78), (83, 79, 85, 89), (109, 108, 101, 96), (107, 106, 91, 93), (87, 86, 92, 93), (93, 91, 85, 87), (84, 89, 95, 90), (94, 92, 86, 88), (101, 97, 103, 105), (111, 110, 92, 94), (109, 111, 94, 90), (108, 106, 97, 101), (107, 110, 98, 99), (102, 105, 103, 104), (112, 115, 100, 96), (104, 103, 97, 99), (96, 101, 105, 102), (96, 102, 116, 112), (90, 95, 108, 109), (99, 97, 106, 107), (100, 98, 110, 111), (96, 100, 111, 109), (95, 91, 106, 108), (93, 92, 110, 107), (117, 114, 120, 124), (121, 119, 113, 115), (99, 98, 113, 114), (104, 99, 114, 117), (115, 113, 98, 100), (122, 125, 121, 118), (120, 119, 123, 124), (125, 123, 119, 121), (118, 121, 115, 112), (104, 117, 124, 123, 125, 122, 116, 102), (114, 113, 119, 120), (112, 116, 122, 118), (821, 817, 13, 17), (817, 814, 9, 13), (10, 818, 819, 14), (12, 820, 816, 57), (145, 127, 54, 137), (143, 139, 129, 133), (132, 128, 138, 142), (137, 55, 126, 145), (131, 54, 127, 141), (144, 138, 128, 136), (141, 127, 134, 149), (152, 146, 138, 144), (148, 135, 126, 140), (143, 141, 149, 151), (144, 139, 147, 152), (150, 148, 140, 142), (142, 140, 130, 132), (136, 129, 139, 144), (133, 131, 141, 143), (140, 126, 55, 130), (146, 680, 677, 150), (135, 675, 674, 153), (151, 683, 681, 147), (145, 126, 135, 153), (142, 138, 146, 150), (151, 147, 139, 143), (153, 134, 127, 145), (807, 804, 161, 157), (808, 803, 163, 154), (805, 812, 162, 158), (809, 805, 158, 156), (810, 806, 160, 155), (131, 154, 163, 54), (54, 163, 159, 137), (137, 159, 157, 55), (55, 157, 161, 130), (130, 161, 155, 132), (132, 155, 160, 128), (128, 160, 156, 136), (136, 156, 158, 129), (129, 158, 162, 133), (133, 162, 154, 131), (147, 681, 682, 152), (153, 674, 676, 134), (232, 221, 170, 164), (164, 170, 242, 237), (164, 165, 224, 232), (237, 240, 165, 164), (165, 166, 231, 224), (240, 238, 166, 165), (166, 167, 225, 231), (238, 243, 167, 166), (167, 168, 233, 225), (243, 239, 168, 167), (168, 169, 222, 233), (239, 244, 169, 168), (169, 171, 227, 222), (244, 241, 171, 169), (171, 170, 221, 227), (241, 242, 170, 171), (172, 178, 209, 220), (228, 236, 178, 172), (173, 172, 220, 214), (229, 228, 172, 173), (174, 173, 214, 219), (223, 229, 173, 174), (175, 174, 219, 208), (234, 223, 174, 175), (176, 175, 208, 216), (226, 234, 175, 176), (177, 176, 216, 210), (235, 226, 176, 177), (179, 177, 210, 217), (230, 235, 177, 179), (178, 179, 217, 209), (236, 230, 179, 178), (183, 180, 218, 207), (208, 219, 180, 183), (181, 183, 207, 215), (216, 208, 183, 181), (184, 187, 220, 209), (205, 213, 187, 184), (186, 184, 209, 217), (211, 205, 184, 186), (185, 186, 217, 210), (206, 211, 186, 185), (181, 185, 210, 216), (215, 206, 185, 181), (182, 187, 213, 212), (214, 220, 187, 182), (180, 182, 212, 218), (219, 214, 182, 180), (191, 188, 244, 239), (613, 628, 188, 191), (189, 191, 239, 243), (266, 613, 191, 189), (192, 195, 626, 611), (237, 242, 195, 192), (194, 192, 611, 612), (240, 237, 192, 194), (193, 194, 612, 615), (238, 240, 194, 193), (189, 193, 615, 266), (243, 238, 193, 189), (190, 195, 242, 241), (614, 626, 195, 190), (188, 190, 241, 244), (627, 614, 190, 188), (203, 201, 229, 223), (222, 227, 201, 203), (201, 196, 228, 229), (227, 221, 196, 201), (202, 198, 231, 225), (226, 235, 198, 202), (198, 197, 224, 231), (235, 230, 197, 198), (197, 199, 232, 224), (230, 236, 199, 197), (199, 196, 221, 232), (236, 228, 196, 199), (202, 200, 234, 226), (225, 233, 200, 202), (200, 203, 223, 234), (233, 222, 203, 200), (212, 213, 205, 204), (204, 205, 211, 206), (218, 212, 204, 207), (207, 204, 206, 215), (249, 251, 252, 250), (663, 247, 250, 252), (254, 257, 256, 255), (255, 256, 248, 245), (259, 254, 255, 258), (258, 255, 245, 590), (270, 260, 263, 274), (274, 263, 261, 273), (591, 264, 265, 621), (263, 613, 266, 261), (260, 628, 613, 263), (272, 268, 251, 249), (257, 339, 694, 697), (270, 271, 254, 259), (320, 338, 270, 274), (333, 320, 274, 273), (279, 275, 313, 334), (275, 280, 335, 313), (312, 332, 280, 275), (281, 276, 314, 336), (339, 315, 276, 281), (276, 282, 337, 314), (315, 338, 282, 276), (279, 277, 320, 333), (334, 322, 277, 279), (277, 282, 338, 320), (322, 337, 282, 277), (280, 278, 323, 335), (332, 321, 278, 280), (278, 281, 336, 323), (281, 278, 321, 339), (287, 283, 291, 295), (336, 314, 283, 287), (283, 290, 298, 291), (314, 337, 290, 283), (289, 284, 292, 297), (334, 313, 284, 289), (284, 288, 296, 292), (313, 335, 288, 284), (288, 285, 293, 296), (335, 323, 285, 288), (285, 287, 295, 293), (323, 336, 287, 285), (290, 286, 294, 298), (337, 322, 286, 290), (286, 289, 297, 294), (322, 334, 289, 286), (295, 291, 299, 303), (291, 298, 306, 299), (297, 292, 300, 305), (292, 296, 304, 300), (296, 293, 301, 304), (293, 295, 303, 301), (298, 294, 302, 306), (294, 297, 305, 302), (303, 299, 310, 328), (299, 306, 330, 310), (305, 300, 311, 331), (300, 304, 329, 311), (304, 301, 318, 329), (301, 303, 328, 318), (306, 302, 319, 330), (302, 305, 331, 319), (308, 307, 316, 324), (325, 317, 307, 308), (307, 309, 326, 316), (317, 327, 309, 307), (311, 308, 324, 331), (329, 325, 308, 311), (310, 309, 327, 328), (330, 326, 309, 310), (319, 316, 326, 330), (331, 324, 316, 319), (318, 317, 325, 329), (328, 327, 317, 318), (377, 380, 378, 369), (366, 372, 380, 377), (380, 379, 373, 378), (372, 371, 379, 380), (351, 362, 381, 384), (384, 381, 361, 350), (359, 351, 384, 382), (382, 384, 350, 358), (348, 356, 388, 385), (385, 388, 363, 352), (354, 348, 385, 387), (387, 385, 352, 360), (349, 354, 387, 386), (386, 387, 360, 353), (358, 349, 386, 382), (382, 386, 353, 359), (357, 363, 388, 383), (383, 388, 356, 355), (362, 357, 383, 381), (381, 383, 355, 361), (630, 603, 394, 396), (396, 394, 343, 340), (603, 629, 389, 394), (394, 389, 342, 343), (341, 346, 391, 395), (395, 391, 604, 617), (346, 344, 390, 391), (391, 390, 601, 604), (344, 347, 392, 390), (390, 392, 602, 601), (347, 342, 389, 392), (617, 616, 393, 395), (395, 393, 345, 341), (616, 630, 396, 393), (393, 396, 340, 345), (365, 370, 402, 404), (404, 402, 372, 366), (370, 364, 397, 402), (402, 397, 371, 372), (369, 378, 399, 403), (403, 399, 374, 368), (378, 373, 398, 399), (399, 398, 367, 374), (373, 379, 400, 398), (398, 400, 375, 367), (379, 371, 397, 400), (400, 397, 364, 375), (368, 376, 401, 403), (403, 401, 377, 369), (376, 365, 404, 401), (401, 404, 366, 377), (348, 354, 405, 406), (406, 405, 367, 375), (354, 349, 407, 405), (405, 407, 374, 367), (349, 358, 408, 407), (407, 408, 368, 374), (358, 350, 409, 408), (408, 409, 376, 368), (350, 361, 410, 409), (409, 410, 365, 376), (361, 355, 411, 410), (410, 411, 370, 365), (355, 356, 412, 411), (411, 412, 364, 370), (356, 348, 406, 412), (412, 406, 375, 364), (343, 342, 414, 413), (413, 414, 363, 357), (340, 343, 413, 415), (415, 413, 357, 362), (345, 340, 415, 416), (416, 415, 362, 351), (341, 345, 416, 417), (417, 416, 351, 359), (346, 341, 417, 418), (418, 417, 359, 353), (344, 346, 418, 419), (419, 418, 353, 360), (347, 344, 419, 420), (420, 419, 360, 352), (420, 414, 342, 347), (352, 363, 414, 420), (489, 478, 427, 421), (421, 427, 499, 494), (421, 422, 481, 489), (494, 497, 422, 421), (422, 423, 488, 481), (497, 495, 423, 422), (423, 424, 482, 488), (495, 500, 424, 423), (424, 425, 490, 482), (500, 496, 425, 424), (425, 426, 479, 490), (496, 501, 426, 425), (426, 428, 484, 479), (501, 498, 428, 426), (428, 427, 478, 484), (498, 499, 427, 428), (429, 435, 466, 477), (485, 493, 435, 429), (430, 429, 477, 471), (486, 485, 429, 430), (431, 430, 471, 476), (480, 486, 430, 431), (432, 431, 476, 465), (491, 480, 431, 432), (433, 432, 465, 473), (483, 491, 432, 433), (434, 433, 473, 467), (492, 483, 433, 434), (436, 434, 467, 474), (487, 492, 434, 436), (435, 436, 474, 466), (493, 487, 436, 435), (440, 437, 475, 464), (465, 476, 437, 440), (438, 440, 464, 472), (473, 465, 440, 438), (441, 444, 477, 466), (462, 470, 444, 441), (443, 441, 466, 474), (468, 462, 441, 443), (442, 443, 474, 467), (463, 468, 443, 442), (438, 442, 467, 473), (472, 463, 442, 438), (439, 444, 470, 469), (471, 477, 444, 439), (437, 439, 469, 475), (476, 471, 439, 437), (448, 445, 501, 496), (606, 624, 445, 448), (446, 448, 496, 500), (608, 606, 448, 446), (449, 452, 625, 605), (494, 499, 452, 449), (451, 449, 605, 607), (497, 494, 449, 451), (450, 451, 607, 610), (495, 497, 451, 450), (446, 450, 610, 608), (500, 495, 450, 446), (447, 452, 499, 498), (609, 625, 452, 447), (445, 447, 498, 501), (624, 609, 447, 445), (460, 458, 486, 480), (479, 484, 458, 460), (458, 453, 485, 486), (484, 478, 453, 458), (459, 455, 488, 482), (483, 492, 455, 459), (455, 454, 481, 488), (492, 487, 454, 455), (454, 456, 489, 481), (487, 493, 456, 454), (456, 453, 478, 489), (493, 485, 453, 456), (459, 457, 491, 483), (482, 490, 457, 459), (457, 460, 480, 491), (490, 479, 460, 457), (469, 470, 462, 461), (461, 462, 468, 463), (475, 469, 461, 464), (464, 461, 463, 472), (570, 559, 508, 502), (502, 508, 580, 575), (502, 503, 562, 570), (575, 578, 503, 502), (503, 504, 569, 562), (578, 576, 504, 503), (504, 505, 563, 569), (576, 581, 505, 504), (505, 506, 571, 563), (581, 577, 506, 505), (506, 507, 560, 571), (577, 582, 507, 506), (507, 509, 565, 560), (582, 579, 509, 507), (509, 508, 559, 565), (579, 580, 508, 509), (510, 516, 547, 558), (566, 574, 516, 510), (511, 510, 558, 552), (567, 566, 510, 511), (512, 511, 552, 557), (561, 567, 511, 512), (513, 512, 557, 546), (572, 561, 512, 513), (514, 513, 546, 554), (564, 572, 513, 514), (515, 514, 554, 548), (573, 564, 514, 515), (517, 515, 548, 555), (568, 573, 515, 517), (516, 517, 555, 547), (574, 568, 517, 516), (521, 518, 556, 545), (546, 557, 518, 521), (519, 521, 545, 553), (554, 546, 521, 519), (522, 525, 558, 547), (543, 551, 525, 522), (524, 522, 547, 555), (549, 543, 522, 524), (523, 524, 555, 548), (544, 549, 524, 523), (519, 523, 548, 554), (553, 544, 523, 519), (520, 525, 551, 550), (552, 558, 525, 520), (518, 520, 550, 556), (557, 552, 520, 518), (529, 526, 582, 577), (527, 529, 577, 581), (575, 580, 533, 530), (578, 575, 530, 532), (576, 578, 532, 531), (581, 576, 531, 527), (528, 533, 580, 579), (526, 528, 579, 582), (541, 539, 567, 561), (560, 565, 539, 541), (539, 534, 566, 567), (565, 559, 534, 539), (540, 536, 569, 563), (564, 573, 536, 540), (536, 535, 562, 569), (573, 568, 535, 536), (535, 537, 570, 562), (568, 574, 537, 535), (537, 534, 559, 570), (574, 566, 534, 537), (540, 538, 572, 564), (563, 571, 538, 540), (538, 541, 561, 572), (571, 560, 541, 538), (550, 551, 543, 542), (542, 543, 549, 544), (556, 550, 542, 545), (545, 542, 544, 553), (246, 588, 589, 248), (588, 583, 584, 622), (247, 661, 588, 246), (661, 662, 583, 588), (621, 586, 585, 591), (245, 592, 590), (248, 589, 592, 245), (622, 584, 587, 623), (585, 586, 594, 593), (593, 594, 526, 529), (657, 585, 593, 596), (596, 593, 529, 527), (530, 533, 600, 599), (599, 600, 584, 583), (532, 530, 599, 598), (598, 599, 583, 662), (531, 532, 598, 597), (597, 598, 662, 659), (527, 531, 597, 596), (596, 597, 659, 657), (587, 584, 600, 595), (595, 600, 533, 528), (586, 587, 595, 594), (594, 595, 528, 526), (265, 264, 602, 631), (264, 262, 601, 602), (267, 611, 626, 619), (624, 606, 267, 619), (267, 648, 612, 611), (267, 606, 608, 648), (616, 618, 620, 630), (618, 605, 625, 620), (616, 617, 646, 618), (618, 646, 607, 605), (270, 338, 315, 271), (44, 42, 269, 703), (268, 272, 332, 312), (627, 626, 614), (625, 609, 624), (629, 603, 630), (265, 590, 623, 621), (586, 621, 623, 587), (588, 622, 592, 589), (590, 592, 622, 623), (188, 628, 627), (619, 626, 624), (630, 620, 625), (389, 629, 631), (389, 631, 602, 392), (261, 266, 615, 633), (601, 262, 636, 604), (607, 645, 635, 610), (604, 636, 645, 617), (608, 610, 635, 647), (612, 647, 633, 615), (637, 663, 252), (632, 663, 637), (637, 252, 253), (638, 252, 251), (253, 252, 638), (638, 251, 634), (679, 687, 689), (679, 689, 683), (332, 272, 691, 695), (321, 696, 694, 339), (249, 692, 691, 272), (607, 617, 645), (607, 646, 617), (608, 612, 648), (608, 647, 612), (635, 649, 647), (647, 649, 638), (638, 649, 253), (637, 649, 645), (645, 649, 635), (253, 649, 637), (636, 650, 645), (645, 650, 637), (637, 650, 632), (262, 650, 636), (632, 650, 658), (658, 650, 262), (651, 633, 647), (647, 638, 651), (651, 638, 634), (261, 633, 651), (652, 279, 333), (268, 312, 652, 653), (653, 652, 333, 273), (261, 651, 653, 273), (663, 632, 658), (279, 652, 312, 275), (258, 590, 265, 655), (258, 655, 654, 259), (259, 654, 260, 270), (260, 654, 626, 627), (624, 654, 655, 625), (265, 629, 630, 655), (625, 655, 630), (624, 626, 654), (260, 627, 628), (265, 631, 629), (251, 653, 634), (634, 653, 651), (251, 268, 653), (663, 660, 661), (661, 656, 662), (660, 656, 661), (662, 656, 659), (658, 656, 660), (657, 656, 658), (659, 656, 657), (660, 663, 658), (247, 663, 661), (262, 657, 658), (585, 657, 591), (262, 264, 591, 657), (687, 679, 676, 685, 672, 670, 669), (665, 667, 688, 689), (689, 688, 681, 683), (690, 686, 677, 680), (687, 669, 697, 694, 665, 689), (695, 691, 668, 666), (694, 696, 667, 665), (696, 695, 666, 667), (710, 711, 62, 46, 707), (246, 248, 699, 701), (698, 697, 669, 670), (248, 256, 698, 699), (699, 698, 670, 672), (256, 257, 697, 698), (701, 699, 672, 673), (246, 701, 700, 247), (149, 679, 683, 151), (134, 676, 679, 149), (152, 682, 680, 146), (148, 678, 675, 135), (150, 677, 678, 148), (271, 315, 339, 257, 254), (703, 269, 702, 704), (42, 43, 708, 269), (269, 708, 709, 702), (43, 41, 706, 708), (708, 706, 705, 709), (60, 35, 705, 710), (710, 705, 706, 711), (5, 0, 33, 6), (38, 39, 693, 704), (704, 693, 664, 703), (808, 812, 802, 801), (25, 724, 719, 27), (27, 719, 720, 34), (832, 831, 713, 714), (45, 44, 703, 664), (714, 713, 722, 29), (710, 707, 40, 60), (807, 811, 800, 799), (29, 53, 715, 714), (53, 30, 716, 715), (774, 725, 726, 775), (727, 759, 775, 726), (728, 761, 759, 727), (774, 773, 725), (772, 729, 773), (725, 773, 729, 731), (731, 730, 726, 725), (727, 726, 730, 732, 733), (731, 734, 732, 730), (771, 735, 729, 772), (770, 736, 735, 771), (769, 737, 736, 770), (736, 738, 735), (737, 738, 736), (731, 729, 735, 738), (734, 731, 738, 739), (768, 740, 737, 769), (738, 737, 740), (767, 741, 740, 768), (741, 742, 740), (739, 738, 740, 742), (728, 727, 733, 743), (744, 762, 761, 728), (743, 745, 744, 728), (732, 746, 745, 743, 733), (748, 739, 742, 747), (749, 734, 739, 748), (734, 749, 746, 732), (741, 767, 776, 750), (742, 741, 750), (751, 763, 762, 744), (745, 752, 751, 744), (746, 752, 745), (752, 746, 753), (746, 755, 754, 753), (749, 756, 755, 746), (757, 756, 749, 748), (758, 757, 748, 747), (760, 763, 751, 752, 753), (764, 760, 753, 754), (722, 713, 831, 827, 723, 724, 25, 32, 829, 836, 823, 777), (758, 747, 766, 765), (750, 776, 766), (747, 742, 766), (742, 750, 766), (764, 754, 722, 777), (29, 722, 754, 755), (53, 29, 755, 756), (30, 53, 756, 757), (721, 30, 757, 758), (28, 721, 758, 765), (321, 332, 695, 696), (247, 700, 644, 250), (249, 250, 644, 692), (644, 671, 639, 692), (640, 673, 641, 684), (684, 641, 674, 675), (673, 672, 685, 641), (641, 685, 676, 674), (639, 671, 642, 686), (686, 642, 678, 677), (671, 640, 684, 642), (642, 684, 675, 678), (667, 666, 643, 688), (688, 643, 682, 681), (666, 668, 690, 643), (643, 690, 680, 682), (668, 639, 686, 690), (691, 692, 639, 668), (700, 701, 673, 640), (644, 700, 640, 671), (69, 67, 781, 783), (65, 64, 778, 783), (66, 63, 781, 782), (70, 68, 778, 779), (49, 70, 779, 780), (65, 63, 788, 787), (793, 794, 788, 785), (792, 791, 786, 787), (46, 62, 793, 785), (43, 42, 791, 792), (62, 41, 794, 793), (787, 788, 794, 792), (789, 790, 795, 784), (44, 790, 791, 42), (816, 820, 798, 797), (815, 819, 796, 718), (811, 803, 712, 800), (810, 804, 37, 797), (819, 818, 802, 796), (822, 814, 712, 801), (821, 813, 37, 799), (809, 806, 798, 718), (156, 160, 806, 809), (155, 161, 804, 810), (159, 163, 803, 811), (157, 159, 811, 807), (154, 162, 812, 808), (797, 798, 806, 810), (718, 796, 805, 809), (796, 802, 812, 805), (801, 712, 803, 808), (799, 37, 804, 807), (801, 802, 818, 822), (799, 800, 817, 821), (800, 712, 814, 817), (797, 37, 813, 816), (718, 798, 820, 815), (822, 818, 10, 58), (61, 717, 47, 8, 22), (50, 723, 827, 828), (834, 833, 825, 826), (832, 834, 826, 828), (714, 715, 834, 832), (715, 716, 833, 834), (828, 827, 831, 832), (830, 825, 1, 31), (835, 833, 825, 830), (827, 831, 836, 829), (829, 32, 723, 827), (723, 32, 25, 724)])
me_human.materials.append(mat_material_001)
me_human.use_remesh_preserve_volume = False
me_human.use_remesh_preserve_attributes = False
me_human.use_mirror_x = True
me_human.auto_texspace = False
me_human.update()
arm_bones = bpy.data.armatures.new('Bones')  # bones are not reproduced

# ---- objects
ob_armature = bpy.data.objects.new('Armature', arm_bones)
ob_herramienta = bpy.data.objects.new('herramienta', me_herramienta_001)
ob_roba = bpy.data.objects.new('roba', me_human_002)
ob_roba1 = bpy.data.objects.new('roba1', me_human_001)
ob_human = bpy.data.objects.new('human', me_human)

# ---- transforms, parenting, visibility, modifiers, constraints
ob_armature.location = (0.0, 0.0, 0.0)
ob_armature.scale = (1.586, 1.586, 1.586)
ob_armature.show_in_front = True
ob_armature.lineart.crease_threshold = 0.0
ob_herramienta.parent = ob_armature
ob_herramienta.matrix_parent_inverse = Matrix(((-0.6164, 0.1324, 3.725e-07, -0.4907), (-0.03327, -0.1549, -0.6102, 1.386), (-0.1281, -0.5966, 0.1584, -0.5183), (0.0, 0.0, 0.0, 1.0)))
ob_herramienta.location = (-0.5743, -1.106, 2.434)
ob_herramienta.rotation_euler = (1.353, 0.2097, 0.002103)
ob_herramienta.scale = (0.2679, 0.2679, 0.2679)
ob_herramienta.lineart.crease_threshold = 0.0
ob_roba.parent = ob_armature
ob_roba.matrix_parent_inverse = Matrix(((0.6305, 0.0, 0.0, 0.0), (0.0, 0.6305, 0.0, 0.0), (0.0, 0.0, 0.6305, 0.0), (0.0, 0.0, 0.0, 1.0)))
ob_roba.location = (0.0, 0.0, 2.802)
ob_roba.scale = (0.3649, 0.3649, 0.3649)
ob_roba.show_texture_space = True
ob_roba.lineart.crease_threshold = 0.0
ob_roba.use_mesh_mirror_x = True
_vg = ob_roba.vertex_groups.new(name='torso')
for _i, _w in zip([0, 2, 3, 5, 6, 7, 8, 16, 20, 21, 22, 23, 26, 33, 35, 36, 37, 38, 39, 41, 43, 44, 45, 46, 47, 54, 55, 56, 57, 58, 59, 60, 61, 62, 63, 64, 65, 66, 67, 68, 69, 70, 71, 76, 84, 85, 86, 89, 90, 91, 93, 95], [0.01526, 0.7304, 0.7448, 0.1057, 0.09685, 0.1525, 0.7909, 0.8032, 0.8305, 0.2033, 0.8345, 0.1339, 0.007318, 0.01984, 0.1132, 0.2591, 0.7169, 0.7971, 0.5793, 0.11, 0.6023, 0.4293, 0.4804, 0.09877, 0.1144, 0.0405, 0.701, 0.31, 0.0773, 0.1972, 0.1539, 0.6359, 0.7435, 0.1988, 0.6776, 0.7035, 0.05437, 0.01905, 0.5176, 0.009861, 0.04939, 0.2586, 0.2483, 0.08576, 0.3353, 0.103, 0.05501, 0.1951, 0.3987, 0.08252, 0.1501, 0.3823]): _vg.add([_i], _w, 'REPLACE')
_vg = ob_roba.vertex_groups.new(name='upper leg.L')
for _i, _w in zip([2, 3, 8, 16, 20, 21, 22, 35, 36, 37, 38, 39, 40, 41, 42, 43, 44, 45, 47, 55, 56, 58, 59, 60, 61, 62, 63, 64, 65, 66, 67, 68, 69, 70, 71, 84, 85, 86, 87, 88, 89, 90, 91, 92, 93, 94, 95], [0.1221, 0.1132, 0.1037, 0.0698, 0.05243, 0.01837, 0.07185, 0.8722, 0.7127, 0.2567, 0.1795, 0.3981, 0.9862, 0.8873, 0.9745, 0.3936, 0.5683, 0.5162, 0.8669, 0.128, 0.6743, 0.8002, 0.8398, 0.3585, 0.2445, 0.7874, 0.3146, 0.2818, 0.9409, 0.9638, 0.4707, 0.9675, 0.9441, 0.7339, 0.7475, 0.6602, 0.8813, 0.931, 0.9828, 0.9888, 0.7956, 0.5946, 0.9092, 0.9787, 0.8408, 0.9875, 0.6142]): _vg.add([_i], _w, 'REPLACE')
_vg = ob_roba.vertex_groups.new(name='lower leg.L')
_vg = ob_roba.vertex_groups.new(name='foot.L')
_vg = ob_roba.vertex_groups.new(name='toes.L')
_vg = ob_roba.vertex_groups.new(name='chest')
for _i, _w in zip([0, 1, 2, 3, 4, 5, 6, 7, 8, 9, 10, 11, 12, 13, 14, 15, 16, 17, 18, 19, 20, 21, 22, 23, 24, 25, 26, 27, 28, 29, 30, 31, 32, 33, 34, 46, 48, 49, 50, 51, 52, 53, 54, 55, 57, 72, 73, 74, 75, 76, 77, 78, 79, 80, 81, 82, 83, 97, 98, 100, 101, 102, 104, 105, 106, 107, 108, 109, 110, 111, 112, 113, 114, 115, 116, 117, 118], [0.6147, 0.5301, 0.1215, 0.1202, 0.5921, 0.7932, 0.8199, 0.7104, 0.08954, 0.2287, 0.2589, 0.07698, 0.07578, 0.2578, 0.2443, 0.6599, 0.1111, 0.1628, 0.122, 0.09922, 0.1046, 0.6289, 0.08346, 0.6812, 0.7484, 0.7401, 0.804, 0.7983, 0.2314, 0.05457, 0.1549, 0.6608, 0.6579, 0.8094, 0.818, 0.7849, 0.1799, 0.5436, 0.3229, 0.06712, 0.5371, 0.0002473, 0.3012, 0.1409, 0.853, 0.3327, 0.1173, 0.08317, 0.3425, 0.8395, 0.7652, 0.7921, 0.1929, 0.07402, 0.5914, 0.689, 0.1003, 0.1415, 0.04602, 0.08616, 0.1505, 0.1038, 0.03436, 0.3791, 0.4461, 0.4363, 0.09119, 0.462, 0.1486, 0.5185, 0.5534, 0.3974, 0.1329, 0.3894, 0.08718, 0.4998, 0.4488]): _vg.add([_i], _w, 'REPLACE')
_vg = ob_roba.vertex_groups.new(name='neck')
for _i, _w in zip([1, 11, 12, 17, 19, 24, 25, 27, 28, 29, 30, 31, 32, 48, 50, 51, 52, 72, 73, 74, 75, 79, 80, 81, 82, 83, 105, 106, 107, 108, 109, 110, 111, 112, 113, 114, 115, 116, 117, 118], [0.1744, 0.02452, 0.002725, 0.005971, 0.09464, 0.05906, 0.09202, 0.00458, 0.4645, 0.7923, 0.6108, 0.169, 0.2305, 0.1202, 0.005243, 0.746, 0.05212, 0.5384, 0.4563, 0.4203, 0.3926, 0.5348, 0.864, 0.2129, 0.08247, 0.8338, 0.5321, 0.3168, 0.2835, 0.2575, 0.3756, 0.2882, 0.3813, 0.2429, 0.457, 0.3722, 0.3381, 0.3389, 0.2798, 0.4567]): _vg.add([_i], _w, 'REPLACE')
_vg = ob_roba.vertex_groups.new(name='head')
for _i, _w in zip([1, 28, 29, 30, 31, 51, 72, 73, 74, 75, 79, 80, 83, 105, 106, 107, 108, 109, 110, 111, 112, 113, 114, 115, 116, 117, 118], [0.04005, 0.2604, 0.07563, 0.1671, 0.077, 0.09841, 0.02547, 0.03782, 0.0492, 0.1036, 0.2277, 0.05095, 0.05107, 0.02554, 0.1687, 0.07181, 0.0246, 0.01274, 0.01891, 0.01277, 0.1228, 0.0191, 0.02836, 0.0877, 0.0369, 0.1458, 0.01915]): _vg.add([_i], _w, 'REPLACE')
_vg = ob_roba.vertex_groups.new(name='upper arm.L')
for _i, _w in zip([0, 1, 2, 4, 5, 6, 7, 9, 10, 11, 12, 13, 14, 15, 17, 18, 19, 21, 23, 24, 25, 26, 27, 28, 29, 30, 31, 32, 33, 34, 46, 48, 49, 50, 51, 52, 53, 54, 55, 57, 72, 73, 74, 75, 76, 77, 78, 79, 81, 82, 96, 97, 98, 99, 100, 101, 102, 103, 104, 105, 106, 107, 108, 109, 110, 111, 112, 113, 114, 115, 116, 117, 118], [0.3367, 0.2491, 0.001175, 0.377, 0.08769, 0.07009, 0.1131, 0.7498, 0.708, 0.8807, 0.8911, 0.7215, 0.7296, 0.3059, 0.8047, 0.8557, 0.7912, 0.1317, 0.1624, 0.1573, 0.1582, 0.137, 0.1604, 0.03568, 0.07732, 0.0667, 0.09025, 0.09605, 0.1306, 0.144, 0.1015, 0.6849, 0.4154, 0.6326, 0.08834, 0.4029, 0.9544, 0.6395, 0.009177, 0.05882, 0.09036, 0.3811, 0.4398, 0.1579, 0.06308, 0.1972, 0.172, 0.03793, 0.1807, 0.2189, 0.9733, 0.8378, 0.9402, 0.989, 0.8979, 0.8228, 0.8772, 0.9788, 0.9525, 0.04802, 0.06297, 0.2035, 0.6155, 0.1355, 0.533, 0.07204, 0.07661, 0.1129, 0.457, 0.1807, 0.5276, 0.06979, 0.06003]): _vg.add([_i], _w, 'REPLACE')
_vg = ob_roba.vertex_groups.new(name='lower arm.L')
_vg = ob_roba.vertex_groups.new(name='upper thumb.L')
_vg = ob_roba.vertex_groups.new(name='lower thumb.L')
_vg = ob_roba.vertex_groups.new(name='hand.L')
_vg = ob_roba.vertex_groups.new(name='upper middle.L')
_vg = ob_roba.vertex_groups.new(name='upper arm.R')
_vg = ob_roba.vertex_groups.new(name='lower arm.R')
_vg = ob_roba.vertex_groups.new(name='upper thumb.R')
_vg = ob_roba.vertex_groups.new(name='lower thumb.R')
_vg = ob_roba.vertex_groups.new(name='hand.R')
_vg = ob_roba.vertex_groups.new(name='fingers.R')
_vg = ob_roba.vertex_groups.new(name='upper leg.R')
_vg = ob_roba.vertex_groups.new(name='lower leg.R')
_vg = ob_roba.vertex_groups.new(name='foot.R')
_vg = ob_roba.vertex_groups.new(name='toes.R')
_vg = ob_roba.vertex_groups.new(name='lower middle.L')
_vg = ob_roba.vertex_groups.new(name='upper fingers.R')
_vg = ob_roba.vertex_groups.new(name='lower fingers.R')
_vg = ob_roba.vertex_groups.new(name='upper index.L')
_vg = ob_roba.vertex_groups.new(name='lower index.L')
_vg = ob_roba.vertex_groups.new(name='upper ring.L')
_vg = ob_roba.vertex_groups.new(name='lower ring.L')
_vg = ob_roba.vertex_groups.new(name='upper pinky.L')
_vg = ob_roba.vertex_groups.new(name='lower pinky.L')
_vg = ob_roba.vertex_groups.new(name='upper middle.R')
_vg = ob_roba.vertex_groups.new(name='lower middle.R')
_vg = ob_roba.vertex_groups.new(name='upper index.R')
_vg = ob_roba.vertex_groups.new(name='lower index.R')
_vg = ob_roba.vertex_groups.new(name='upper ring.R')
_vg = ob_roba.vertex_groups.new(name='lower ring.R')
_vg = ob_roba.vertex_groups.new(name='upper pinky.R')
_vg = ob_roba.vertex_groups.new(name='lower pinky.R')
_m = ob_roba.modifiers.new('Mirror', 'MIRROR')
_m.use_clip = True
_m = ob_roba.modifiers.new('Armature', 'ARMATURE')
_m.object = ob_armature
_m = ob_roba.modifiers.new('Subsurf', 'SUBSURF')
_m.uv_smooth = 'PRESERVE_CORNERS'
_m.quality = 2
_m.show_only_control_edges = False
ob_roba1.parent = ob_armature
ob_roba1.matrix_parent_inverse = Matrix(((0.6305, 0.0, 0.0, 0.0), (0.0, 0.6305, 0.0, 0.0), (0.0, 0.0, 0.6305, 0.0), (0.0, 0.0, 0.0, 1.0)))
ob_roba1.location = (0.0, 0.0, 2.802)
ob_roba1.scale = (0.3726, 0.3726, 0.3726)
ob_roba1.show_texture_space = True
ob_roba1.lineart.crease_threshold = 0.0
ob_roba1.use_mesh_mirror_x = True
_vg = ob_roba1.vertex_groups.new(name='torso')
_vg = ob_roba1.vertex_groups.new(name='upper leg.L')
_vg = ob_roba1.vertex_groups.new(name='lower leg.L')
_vg = ob_roba1.vertex_groups.new(name='foot.L')
_vg = ob_roba1.vertex_groups.new(name='toes.L')
_vg = ob_roba1.vertex_groups.new(name='chest')
for _i, _w in zip([0, 1, 2, 3, 4, 5, 6, 7, 9, 10, 11, 12, 15, 16, 17, 18, 20, 21, 23, 24, 25, 27], [0.2287, 0.2589, 0.07698, 0.07578, 0.2578, 0.2443, 0.1628, 0.122, 0.0002473, 0.1124, 0.03068, 0.08014, 0.06351, 0.1207, 0.08333, 0.04087, 0.1415, 0.04602, 0.08616, 0.1505, 0.1038, 0.03436]): _vg.add([_i], _w, 'REPLACE')
_vg = ob_roba1.vertex_groups.new(name='neck')
for _i, _w in zip([2, 3, 6], [0.02452, 0.002725, 0.005971]): _vg.add([_i], _w, 'REPLACE')
_vg = ob_roba1.vertex_groups.new(name='head')
_vg = ob_roba1.vertex_groups.new(name='upper arm.L')
for _i, _w in zip([0, 1, 2, 3, 4, 5, 6, 7, 8, 9, 10, 11, 12, 13, 14, 15, 16, 17, 18, 19, 20, 21, 22, 23, 24, 25, 26, 27], [0.7498, 0.708, 0.8807, 0.8911, 0.7215, 0.7296, 0.8047, 0.8557, 0.9781, 0.9544, 0.8669, 0.9515, 0.899, 0.9898, 0.9825, 0.9161, 0.8542, 0.8961, 0.9343, 0.9733, 0.8378, 0.9402, 0.989, 0.8979, 0.8228, 0.8772, 0.9788, 0.9525]): _vg.add([_i], _w, 'REPLACE')
_vg = ob_roba1.vertex_groups.new(name='lower arm.L')
_vg = ob_roba1.vertex_groups.new(name='upper thumb.L')
_vg = ob_roba1.vertex_groups.new(name='lower thumb.L')
_vg = ob_roba1.vertex_groups.new(name='hand.L')
_vg = ob_roba1.vertex_groups.new(name='upper middle.L')
_vg = ob_roba1.vertex_groups.new(name='upper arm.R')
_vg = ob_roba1.vertex_groups.new(name='lower arm.R')
_vg = ob_roba1.vertex_groups.new(name='upper thumb.R')
_vg = ob_roba1.vertex_groups.new(name='lower thumb.R')
_vg = ob_roba1.vertex_groups.new(name='hand.R')
_vg = ob_roba1.vertex_groups.new(name='fingers.R')
_vg = ob_roba1.vertex_groups.new(name='upper leg.R')
_vg = ob_roba1.vertex_groups.new(name='lower leg.R')
_vg = ob_roba1.vertex_groups.new(name='foot.R')
_vg = ob_roba1.vertex_groups.new(name='toes.R')
_vg = ob_roba1.vertex_groups.new(name='lower middle.L')
_vg = ob_roba1.vertex_groups.new(name='upper fingers.R')
_vg = ob_roba1.vertex_groups.new(name='lower fingers.R')
_vg = ob_roba1.vertex_groups.new(name='upper index.L')
_vg = ob_roba1.vertex_groups.new(name='lower index.L')
_vg = ob_roba1.vertex_groups.new(name='upper ring.L')
_vg = ob_roba1.vertex_groups.new(name='lower ring.L')
_vg = ob_roba1.vertex_groups.new(name='upper pinky.L')
_vg = ob_roba1.vertex_groups.new(name='lower pinky.L')
_vg = ob_roba1.vertex_groups.new(name='upper middle.R')
_vg = ob_roba1.vertex_groups.new(name='lower middle.R')
_vg = ob_roba1.vertex_groups.new(name='upper index.R')
_vg = ob_roba1.vertex_groups.new(name='lower index.R')
_vg = ob_roba1.vertex_groups.new(name='upper ring.R')
_vg = ob_roba1.vertex_groups.new(name='lower ring.R')
_vg = ob_roba1.vertex_groups.new(name='upper pinky.R')
_vg = ob_roba1.vertex_groups.new(name='lower pinky.R')
_m = ob_roba1.modifiers.new('Mirror', 'MIRROR')
_m.use_clip = True
_m = ob_roba1.modifiers.new('Armature', 'ARMATURE')
_m.object = ob_armature
_m = ob_roba1.modifiers.new('Subsurf', 'SUBSURF')
_m.uv_smooth = 'PRESERVE_CORNERS'
_m.quality = 2
_m.show_only_control_edges = False
ob_human.parent = ob_armature
ob_human.matrix_parent_inverse = Matrix(((0.6305, 0.0, 0.0, 0.0), (0.0, 0.6305, 0.0, 0.0), (0.0, 0.0, 0.6305, 0.0), (0.0, 0.0, 0.0, 1.0)))
ob_human.location = (0.0, 0.0, 2.802)
ob_human.scale = (0.3442, 0.3442, 0.3442)
ob_human.show_texture_space = True
ob_human.lineart.crease_threshold = 0.0
ob_human.use_mesh_mirror_x = True
_vg = ob_human.vertex_groups.new(name='torso')
for _i, _w in zip([0, 2, 3, 5, 6, 7, 8, 16, 20, 21, 22, 23, 26, 33, 35, 36, 38, 39, 40, 42, 44, 45, 46, 47, 48, 58, 59, 60, 61, 62, 66, 269, 664, 693, 702, 703, 704, 705, 706, 707, 708, 709, 710, 711, 717, 779, 780, 782, 784, 785, 786, 789, 790, 791, 793, 795, 801, 808, 822], [0.01526, 0.7304, 0.7448, 0.1057, 0.09685, 0.1525, 0.7909, 0.8032, 0.8305, 0.2033, 0.8345, 0.1339, 0.007318, 0.01984, 0.1132, 0.2591, 0.7169, 0.7971, 0.5793, 0.11, 0.6023, 0.4293, 0.4804, 0.09877, 0.1144, 0.0405, 0.701, 0.31, 0.0773, 0.1972, 0.008755, 0.1539, 0.6359, 0.7435, 0.1988, 0.6776, 0.7035, 0.05437, 0.01905, 0.5176, 0.009861, 0.04939, 0.2586, 0.2483, 0.08576, 0.03409, 0.04042, 0.004377, 0.3353, 0.103, 0.05501, 0.1951, 0.3987, 0.08252, 0.1501, 0.3823, 0.006049, 0.003025, 0.009074]): _vg.add([_i], _w, 'REPLACE')
_vg = ob_human.vertex_groups.new(name='upper leg.L')
for _i, _w in zip([2, 3, 8, 16, 20, 21, 22, 35, 36, 38, 39, 40, 41, 42, 43, 44, 45, 46, 48, 49, 59, 60, 62, 63, 64, 65, 66, 67, 68, 69, 70, 71, 72, 73, 74, 75, 76, 77, 78, 79, 80, 81, 82, 83, 84, 85, 87, 89, 269, 664, 693, 702, 703, 704, 705, 706, 707, 708, 709, 710, 711, 778, 779, 780, 781, 782, 783, 784, 785, 786, 787, 788, 789, 790, 791, 792, 793, 794, 795], [0.1221, 0.1132, 0.1037, 0.0698, 0.05243, 0.01837, 0.07185, 0.8722, 0.7127, 0.2567, 0.1795, 0.3981, 0.9862, 0.8873, 0.9745, 0.3936, 0.5683, 0.5162, 0.8669, 0.8752, 0.128, 0.6743, 0.8002, 0.9915, 0.9747, 0.991, 0.9625, 0.8707, 0.9694, 0.9252, 0.9356, 0.8388, 0.3638, 0.4419, 0.1889, 0.6173, 0.1997, 0.4195, 0.1571, 0.2152, 0.03959, 0.2306, 0.01363, 0.2094, 0.02057, 0.05987, 0.05433, 0.05979, 0.8398, 0.3585, 0.2445, 0.7874, 0.3146, 0.2818, 0.9409, 0.9638, 0.4707, 0.9675, 0.9441, 0.7339, 0.7475, 0.972, 0.9312, 0.8937, 0.9311, 0.9007, 0.9581, 0.6602, 0.8813, 0.931, 0.9828, 0.9888, 0.7956, 0.5946, 0.9092, 0.9787, 0.8408, 0.9875, 0.6142]): _vg.add([_i], _w, 'REPLACE')
_vg = ob_human.vertex_groups.new(name='lower leg.L')
for _i, _w in zip([49, 67, 68, 69, 70, 71, 72, 73, 74, 75, 76, 77, 78, 79, 80, 81, 82, 83, 84, 85, 86, 87, 88, 89, 90, 91, 92, 93, 94, 95, 96, 97, 98, 99, 100, 101, 102, 103, 104, 105, 106, 107, 108, 109, 110, 111, 113, 114, 117, 778, 779, 780, 781, 782, 783], [0.1216, 0.1286, 0.01074, 0.07446, 0.06327, 0.1586, 0.6349, 0.5576, 0.8111, 0.3825, 0.8, 0.5793, 0.8423, 0.7845, 0.9552, 0.7693, 0.9681, 0.79, 0.9644, 0.9398, 0.9935, 0.9455, 0.9978, 0.9398, 0.9878, 0.9753, 0.9977, 0.9835, 0.9994, 0.9749, 0.09744, 0.8623, 0.7984, 0.5578, 0.1896, 0.832, 0.1604, 0.5141, 0.4387, 0.4437, 0.9963, 0.9938, 0.9922, 0.9917, 0.9943, 0.9902, 0.07537, 0.06053, 0.01447, 0.00537, 0.03164, 0.06078, 0.06431, 0.0793, 0.03723]): _vg.add([_i], _w, 'REPLACE')
_vg = ob_human.vertex_groups.new(name='foot.L')
for _i, _w in zip([96, 97, 98, 99, 100, 101, 102, 103, 104, 105, 112, 113, 114, 115, 116, 117, 119, 120, 121, 122, 123, 124, 125], [0.9019, 0.1374, 0.1995, 0.4411, 0.8079, 0.1677, 0.8369, 0.4844, 0.5569, 0.5553, 0.9809, 0.893, 0.9044, 0.9576, 0.9747, 0.8998, 0.0845, 0.2434, 0.03978, 0.006336, 0.09767, 0.2443, 0.01574]): _vg.add([_i], _w, 'REPLACE')
_vg = ob_human.vertex_groups.new(name='toes.L')
for _i, _w in zip([113, 114, 117, 118, 119, 120, 121, 122, 123, 124, 125], [0.01323, 0.02021, 0.06792, 0.9787, 0.9112, 0.7451, 0.9535, 0.9716, 0.8979, 0.7446, 0.966]): _vg.add([_i], _w, 'REPLACE')
_vg = ob_human.vertex_groups.new(name='chest')
for _i, _w in zip([0, 1, 2, 3, 4, 5, 6, 7, 8, 9, 10, 11, 12, 13, 14, 15, 16, 17, 18, 19, 20, 21, 22, 23, 24, 25, 26, 27, 28, 29, 30, 31, 32, 33, 34, 47, 50, 51, 52, 53, 56, 57, 58, 59, 61, 154, 158, 159, 162, 163, 712, 713, 714, 715, 716, 717, 718, 719, 720, 721, 722, 723, 724, 737, 738, 739, 740, 741, 742, 747, 748, 750, 757, 758, 765, 766, 767, 768, 769, 776, 777, 796, 799, 800, 801, 802, 803, 805, 807, 808, 809, 811, 812, 814, 815, 817, 818, 819, 821, 822, 823, 824, 825, 826, 827, 828, 829, 830, 831, 832, 833, 834, 835, 836], [0.6147, 0.5301, 0.1215, 0.1202, 0.5921, 0.7932, 0.8199, 0.7104, 0.08954, 0.2287, 0.2589, 0.07698, 0.07578, 0.2578, 0.2443, 0.6599, 0.1111, 0.1628, 0.122, 0.09922, 0.1046, 0.6289, 0.08346, 0.6812, 0.7484, 0.7401, 0.804, 0.7983, 0.2314, 0.05457, 0.1549, 0.6608, 0.6579, 0.8094, 0.818, 0.7849, 0.1799, 0.5436, 0.3229, 0.06712, 0.5371, 0.0002473, 0.3012, 0.1409, 0.853, 0.05613, 0.03274, 0.01822, 0.06114, 0.05423, 0.1124, 0.3327, 0.1173, 0.08317, 0.3425, 0.8395, 0.03068, 0.7652, 0.7921, 0.1929, 0.07402, 0.5914, 0.689, 0.005382, 0.004552, 0.0006183, 0.01679, 0.04295, 0.05055, 0.05448, 0.03557, 0.05322, 0.04344, 0.0878, 0.1185, 0.0772, 0.04344, 0.01704, 0.00554, 0.05392, 0.1003, 0.08014, 0.02291, 0.06351, 0.1323, 0.1207, 0.08333, 0.05644, 0.01145, 0.09424, 0.01534, 0.04087, 0.09092, 0.1415, 0.04602, 0.08616, 0.1505, 0.1038, 0.03436, 0.1705, 0.3791, 0.4461, 0.4363, 0.09119, 0.462, 0.1486, 0.5185, 0.5534, 0.3974, 0.1329, 0.3894, 0.08718, 0.4998, 0.4488]): _vg.add([_i], _w, 'REPLACE')
_vg = ob_human.vertex_groups.new(name='neck')
for _i, _w in zip([1, 11, 12, 17, 19, 24, 25, 27, 28, 29, 30, 31, 32, 50, 52, 53, 56, 713, 714, 715, 716, 721, 722, 723, 724, 725, 729, 731, 734, 735, 736, 737, 738, 739, 740, 741, 742, 747, 748, 749, 750, 754, 755, 756, 757, 758, 760, 764, 765, 766, 767, 768, 769, 770, 771, 772, 773, 774, 776, 777, 823, 824, 825, 826, 827, 828, 829, 830, 831, 832, 833, 834, 835, 836], [0.1744, 0.02452, 0.002725, 0.005971, 0.09464, 0.05906, 0.09202, 0.00458, 0.4645, 0.7923, 0.6108, 0.169, 0.2305, 0.1202, 0.005243, 0.746, 0.05212, 0.5384, 0.4563, 0.4203, 0.3926, 0.5348, 0.864, 0.2129, 0.08247, 0.02775, 0.05033, 0.03783, 0.03331, 0.05926, 0.06973, 0.07721, 0.0795, 0.07801, 0.09111, 0.1221, 0.1337, 0.1513, 0.1405, 0.0802, 0.1376, 0.04053, 0.03752, 0.1095, 0.1998, 0.2564, 0.0002388, 0.08697, 0.2775, 0.1893, 0.1225, 0.09124, 0.07726, 0.06916, 0.06256, 0.05198, 0.03948, 0.02731, 0.1389, 0.8338, 0.5321, 0.3168, 0.2835, 0.2575, 0.3756, 0.2882, 0.3813, 0.2429, 0.457, 0.3722, 0.3381, 0.3389, 0.2798, 0.4567]): _vg.add([_i], _w, 'REPLACE')
_vg = ob_human.vertex_groups.new(name='head')
for _i, _w in zip([1, 28, 29, 30, 31, 53, 713, 714, 715, 716, 721, 722, 725, 726, 727, 728, 729, 730, 731, 732, 733, 734, 735, 736, 737, 738, 739, 740, 741, 742, 743, 744, 745, 746, 747, 748, 749, 750, 751, 752, 753, 754, 755, 756, 757, 758, 759, 760, 761, 762, 763, 764, 765, 766, 767, 768, 769, 770, 771, 772, 773, 774, 775, 776, 777, 823, 824, 825, 826, 827, 828, 829, 830, 831, 832, 833, 834, 835, 836], [0.04005, 0.2604, 0.07563, 0.1671, 0.077, 0.09841, 0.02547, 0.03782, 0.0492, 0.1036, 0.2277, 0.05095, 0.9444, 0.9736, 0.9812, 0.9932, 0.9277, 0.9701, 0.9374, 0.9727, 0.9807, 0.9424, 0.9145, 0.8991, 0.8877, 0.8856, 0.8891, 0.8669, 0.8199, 0.8032, 0.992, 0.9983, 0.9964, 0.9806, 0.7799, 0.8029, 0.8932, 0.7962, 0.9949, 0.9929, 0.979, 0.9476, 0.9471, 0.861, 0.7317, 0.6324, 0.9807, 0.9716, 0.9934, 0.9988, 0.995, 0.9026, 0.5782, 0.7158, 0.8192, 0.8666, 0.8876, 0.8998, 0.9096, 0.9252, 0.9358, 0.9447, 0.974, 0.7941, 0.05107, 0.02554, 0.1687, 0.07181, 0.0246, 0.01274, 0.01891, 0.01277, 0.1228, 0.0191, 0.02836, 0.0877, 0.0369, 0.1458, 0.01915]): _vg.add([_i], _w, 'REPLACE')
_vg = ob_human.vertex_groups.new(name='upper arm.L')
for _i, _w in zip([0, 1, 2, 4, 5, 6, 7, 9, 10, 11, 12, 13, 14, 15, 17, 18, 19, 21, 23, 24, 25, 26, 27, 28, 29, 30, 31, 32, 33, 34, 37, 47, 50, 51, 52, 53, 54, 55, 56, 57, 58, 59, 61, 126, 127, 128, 129, 130, 131, 132, 133, 136, 137, 138, 139, 140, 141, 142, 143, 144, 145, 154, 155, 156, 157, 158, 159, 160, 161, 162, 163, 712, 713, 714, 715, 716, 717, 718, 719, 720, 721, 723, 724, 765, 796, 797, 798, 799, 800, 801, 802, 803, 804, 805, 806, 807, 808, 809, 810, 811, 812, 813, 814, 815, 816, 817, 818, 819, 820, 821, 822, 823, 824, 825, 826, 827, 828, 829, 830, 831, 832, 833, 834, 835, 836], [0.3367, 0.2491, 0.001175, 0.377, 0.08769, 0.07009, 0.1131, 0.7498, 0.708, 0.8807, 0.8911, 0.7215, 0.7296, 0.3059, 0.8047, 0.8557, 0.7912, 0.1317, 0.1624, 0.1573, 0.1582, 0.137, 0.1604, 0.03568, 0.07732, 0.0667, 0.09025, 0.09605, 0.1306, 0.144, 0.9781, 0.1015, 0.6849, 0.4154, 0.6326, 0.08834, 0.881, 0.9328, 0.4029, 0.9544, 0.6395, 0.009177, 0.05882, 0.449, 0.09379, 0.9549, 0.9348, 0.9366, 0.8905, 0.9351, 0.9077, 0.9073, 0.9159, 0.1374, 0.08776, 0.4241, 0.0891, 0.1709, 0.07317, 0.07148, 0.1206, 0.9138, 0.9916, 0.9741, 0.976, 0.9427, 0.9525, 0.9898, 0.9876, 0.9168, 0.9252, 0.8669, 0.09036, 0.3811, 0.4398, 0.1579, 0.06308, 0.9515, 0.1972, 0.172, 0.03793, 0.1807, 0.2189, 0.0008124, 0.899, 0.9898, 0.9825, 0.9603, 0.9161, 0.8307, 0.8542, 0.8961, 0.9828, 0.9209, 0.9861, 0.9682, 0.8722, 0.9628, 0.9907, 0.9343, 0.8855, 0.9733, 0.8378, 0.9402, 0.989, 0.8979, 0.8228, 0.8772, 0.9788, 0.9525, 0.7891, 0.04802, 0.06297, 0.2035, 0.6155, 0.1355, 0.533, 0.07204, 0.07661, 0.1129, 0.457, 0.1807, 0.5276, 0.06979, 0.06003]): _vg.add([_i], _w, 'REPLACE')
_vg = ob_human.vertex_groups.new(name='lower arm.L')
for _i, _w in zip([54, 55, 126, 127, 128, 129, 130, 131, 132, 133, 134, 135, 136, 137, 138, 139, 140, 141, 142, 143, 144, 145, 146, 147, 148, 149, 150, 151, 152, 153, 246, 247, 639, 640, 641, 642, 643, 644, 665, 666, 667, 668, 669, 670, 671, 672, 673, 674, 675, 676, 677, 678, 679, 680, 681, 682, 683, 684, 685, 686, 687, 688, 689, 690, 691, 692, 694, 695, 696, 697, 698, 699, 700, 701], [0.1119, 0.06529, 0.5508, 0.9055, 0.03469, 0.05639, 0.06204, 0.1008, 0.06358, 0.08374, 0.9927, 0.9761, 0.08775, 0.08131, 0.8623, 0.9114, 0.5758, 0.91, 0.8289, 0.9261, 0.9279, 0.8791, 0.9862, 0.9934, 0.9758, 0.9931, 0.9877, 0.9947, 0.9945, 0.9897, 0.04437, 0.004067, 0.1374, 0.125, 0.434, 0.4235, 0.174, 0.09642, 0.09532, 0.08986, 0.1341, 0.128, 0.1557, 0.102, 0.1858, 0.1489, 0.206, 0.9719, 0.9733, 0.9601, 0.9717, 0.9781, 0.949, 0.9604, 0.9425, 0.9549, 0.9465, 0.2656, 0.3013, 0.2498, 0.2896, 0.2657, 0.2483, 0.2337, 0.08157, 0.08134, 0.02602, 0.04076, 0.05731, 0.05435, 0.05196, 0.06524, 0.07627, 0.1274]): _vg.add([_i], _w, 'REPLACE')
_vg = ob_human.vertex_groups.new(name='upper thumb.L')
for _i, _w in zip([249, 251, 254, 255, 256, 257, 259, 260, 263, 268, 270, 271, 272, 273, 274, 275, 276, 277, 278, 279, 280, 281, 282, 283, 284, 285, 286, 287, 288, 289, 290, 291, 292, 294, 297, 298, 305, 312, 313, 314, 315, 320, 321, 322, 323, 332, 333, 334, 335, 336, 337, 338, 339, 634, 639, 643, 651, 652, 653, 665, 666, 667, 668, 669, 670, 681, 686, 687, 688, 689, 690, 691, 692, 694, 695, 696, 697, 698], [0.01485, 0.05777, 0.1741, 0.05131, 0.05644, 0.1399, 0.06886, 0.03866, 0.005393, 0.2797, 0.1345, 0.5004, 0.1951, 0.0751, 0.06856, 0.7255, 0.7843, 0.2231, 0.9758, 0.2691, 0.9367, 0.9438, 0.307, 0.6884, 0.5684, 0.09929, 0.2229, 0.1519, 0.1354, 0.3033, 0.3054, 0.006914, 0.05013, 0.05501, 0.06926, 0.06155, 0.00455, 0.6234, 0.6994, 0.7537, 0.7013, 0.1168, 0.9571, 0.3026, 0.8495, 0.8222, 0.1481, 0.3703, 0.8295, 0.8199, 0.3895, 0.2035, 0.9152, 0.03533, 0.03384, 0.5644, 0.003687, 0.3363, 0.2074, 0.7192, 0.6904, 0.6702, 0.1765, 0.09546, 0.02831, 0.00412, 0.02443, 0.06741, 0.4038, 0.3785, 0.1487, 0.1979, 0.03747, 0.8498, 0.7695, 0.8341, 0.1439, 0.04804]): _vg.add([_i], _w, 'REPLACE')
_vg = ob_human.vertex_groups.new(name='lower thumb.L')
for _i, _w in zip([270, 273, 274, 275, 276, 277, 279, 281, 282, 283, 284, 285, 286, 287, 288, 289, 290, 291, 292, 293, 294, 295, 296, 297, 298, 299, 300, 301, 302, 303, 304, 305, 306, 307, 308, 309, 310, 311, 312, 313, 314, 315, 316, 317, 318, 319, 320, 322, 323, 324, 325, 326, 327, 328, 329, 330, 331, 333, 334, 335, 336, 337, 338, 652, 653], [0.06857, 0.04327, 0.05261, 0.09889, 0.09482, 0.2109, 0.2116, 0.01046, 0.2077, 0.2718, 0.3249, 0.898, 0.6191, 0.8442, 0.852, 0.5244, 0.5758, 0.9677, 0.9305, 0.9957, 0.9204, 0.9891, 0.9807, 0.8946, 0.9284, 0.9842, 0.9682, 0.9987, 0.97, 0.9955, 0.9916, 0.96, 0.9755, 0.9997, 0.9992, 0.9998, 0.995, 0.9903, 0.02812, 0.2066, 0.1722, 0.02803, 0.9992, 0.9999, 0.9997, 0.9912, 0.09499, 0.3499, 0.1465, 0.9978, 0.9996, 0.9986, 0.9998, 0.9983, 0.9975, 0.9923, 0.9876, 0.1061, 0.2866, 0.1604, 0.1695, 0.3003, 0.1263, 0.1138, 0.06931]): _vg.add([_i], _w, 'REPLACE')
_vg = ob_human.vertex_groups.new(name='hand.L')
for _i, _w in zip([245, 246, 247, 248, 249, 250, 251, 252, 253, 254, 255, 256, 257, 258, 259, 260, 265, 268, 270, 271, 272, 273, 274, 275, 276, 277, 279, 280, 282, 284, 286, 289, 312, 313, 314, 315, 320, 321, 322, 332, 333, 334, 337, 338, 339, 583, 584, 587, 588, 589, 590, 592, 619, 620, 621, 622, 623, 624, 625, 626, 630, 632, 633, 634, 635, 636, 637, 638, 639, 640, 641, 642, 643, 644, 645, 649, 650, 651, 652, 653, 654, 655, 656, 658, 659, 660, 661, 662, 663, 665, 666, 667, 668, 669, 670, 671, 672, 673, 674, 675, 676, 677, 679, 680, 681, 683, 684, 685, 686, 687, 688, 689, 690, 691, 692, 694, 695, 696, 697, 698, 699, 700, 701], [0.7512, 0.9022, 0.9054, 0.8859, 0.9451, 0.9498, 0.9121, 0.9132, 0.7222, 0.7563, 0.8429, 0.8886, 0.8229, 0.6985, 0.6457, 0.01889, 0.02845, 0.65, 0.1212, 0.3825, 0.7767, 0.09143, 0.03776, 0.1195, 0.06204, 0.07661, 0.1351, 0.01756, 0.07756, 0.02342, 0.01003, 0.03905, 0.2888, 0.05094, 0.009553, 0.1852, 0.06221, 0.01181, 0.0573, 0.158, 0.1232, 0.09243, 0.05469, 0.09628, 0.0698, 0.05211, 0.06303, 0.004433, 0.5779, 0.7162, 0.2227, 0.5959, 0.003549, 0.01762, 0.01071, 0.3442, 0.09964, 0.03586, 0.04829, 0.0009138, 0.02453, 0.3043, 0.05999, 0.7153, 0.0584, 0.01753, 0.5094, 0.8304, 0.8196, 0.8582, 0.5594, 0.5696, 0.2606, 0.8902, 0.02202, 0.2383, 0.07949, 0.2243, 0.2897, 0.4359, 0.1664, 0.1778, 0.07827, 0.03535, 0.01735, 0.3089, 0.4564, 0.02168, 0.7546, 0.1842, 0.2179, 0.1946, 0.6939, 0.7443, 0.8532, 0.8018, 0.8257, 0.7777, 0.005002, 0.002139, 0.0254, 0.0009278, 0.03555, 0.01159, 0.01069, 0.01652, 0.7278, 0.6829, 0.7124, 0.6409, 0.3297, 0.3722, 0.6169, 0.7181, 0.8731, 0.1103, 0.1819, 0.1072, 0.7946, 0.8859, 0.8912, 0.8936, 0.8476]): _vg.add([_i], _w, 'REPLACE')
_vg = ob_human.vertex_groups.new(name='upper middle.L')
for _i, _w in zip([192, 194, 195, 253, 254, 255, 258, 259, 260, 265, 267, 270, 338, 393, 396, 421, 422, 423, 424, 425, 426, 427, 428, 445, 446, 447, 448, 449, 450, 451, 452, 453, 454, 455, 456, 457, 458, 459, 460, 478, 479, 481, 482, 484, 488, 489, 490, 494, 495, 496, 497, 498, 499, 500, 501, 590, 603, 604, 605, 606, 607, 608, 609, 610, 611, 612, 614, 615, 616, 617, 618, 619, 620, 621, 624, 625, 626, 627, 628, 629, 630, 631, 632, 633, 634, 635, 636, 637, 638, 645, 646, 647, 648, 649, 650, 651, 654, 655], [0.05286, 0.02961, 0.01549, 0.09293, 0.01271, 0.007658, 0.1232, 0.1133, 0.0548, 0.06617, 0.4353, 0.03454, 0.009337, 0.03149, 0.03195, 0.8186, 0.7167, 0.7131, 0.679, 0.6904, 0.5554, 0.6923, 0.6945, 0.9156, 0.9335, 0.9419, 0.8997, 0.9373, 0.9614, 0.9538, 0.9398, 0.06541, 0.06386, 0.05497, 0.07274, 0.06369, 0.04851, 0.05807, 0.05246, 0.3727, 0.33, 0.4181, 0.3684, 0.2816, 0.2926, 0.7371, 0.5391, 0.8897, 0.888, 0.8149, 0.8697, 0.9094, 0.8907, 0.8392, 0.8332, 0.03754, 0.05638, 0.0365, 0.6951, 0.7073, 0.7363, 0.7467, 0.8416, 0.8694, 0.2881, 0.2326, 0.06935, 0.05906, 0.2306, 0.1572, 0.4578, 0.4204, 0.4865, 0.01215, 0.692, 0.7099, 0.2148, 0.03925, 0.01599, 0.05876, 0.2596, 0.01174, 0.05461, 0.1273, 0.03289, 0.7491, 0.05767, 0.1069, 0.064, 0.2726, 0.376, 0.6402, 0.4018, 0.5804, 0.05434, 0.0967, 0.5499, 0.548]): _vg.add([_i], _w, 'REPLACE')
_vg = ob_human.vertex_groups.new(name='upper arm.R')
_vg = ob_human.vertex_groups.new(name='lower arm.R')
_vg = ob_human.vertex_groups.new(name='upper thumb.R')
_vg = ob_human.vertex_groups.new(name='lower thumb.R')
_vg = ob_human.vertex_groups.new(name='hand.R')
_vg = ob_human.vertex_groups.new(name='fingers.R')
_vg = ob_human.vertex_groups.new(name='upper leg.R')
_vg = ob_human.vertex_groups.new(name='lower leg.R')
_vg = ob_human.vertex_groups.new(name='foot.R')
_vg = ob_human.vertex_groups.new(name='toes.R')
_vg = ob_human.vertex_groups.new(name='lower middle.L')
for _i, _w in zip([421, 422, 423, 424, 425, 426, 427, 428, 429, 430, 431, 432, 433, 434, 435, 436, 437, 438, 439, 440, 441, 442, 443, 444, 453, 454, 455, 456, 457, 458, 459, 460, 461, 462, 463, 464, 465, 466, 467, 468, 469, 470, 471, 472, 473, 474, 475, 476, 477, 478, 479, 480, 481, 482, 483, 484, 485, 486, 487, 488, 489, 490, 491, 492, 493, 494, 495, 496, 497, 498, 499, 500, 501], [0.1796, 0.2814, 0.2849, 0.3183, 0.3069, 0.4424, 0.3056, 0.3039, 0.9914, 0.9958, 0.9932, 0.9924, 0.9907, 0.9903, 0.9916, 0.9899, 0.9993, 0.9994, 0.9996, 0.9995, 0.9995, 0.9993, 0.9994, 0.9992, 0.9344, 0.936, 0.9449, 0.9271, 0.9361, 0.9506, 0.9417, 0.9474, 1.0, 0.9999, 0.9999, 0.9999, 0.9949, 0.9945, 0.9956, 0.9999, 0.9999, 0.9998, 0.9982, 0.9999, 0.995, 0.9945, 0.9999, 0.9962, 0.9957, 0.6264, 0.6689, 0.9872, 0.5808, 0.6302, 0.986, 0.7177, 0.9831, 0.9883, 0.9846, 0.7066, 0.2618, 0.4595, 0.9896, 0.9842, 0.9885, 0.1078, 0.1085, 0.1808, 0.1272, 0.08653, 0.1047, 0.1563, 0.1616]): _vg.add([_i], _w, 'REPLACE')
_vg = ob_human.vertex_groups.new(name='upper fingers.R')
_vg = ob_human.vertex_groups.new(name='lower fingers.R')
_vg = ob_human.vertex_groups.new(name='upper index.L')
for _i, _w in zip([164, 165, 166, 167, 168, 169, 170, 171, 188, 189, 190, 191, 192, 193, 194, 195, 196, 197, 198, 199, 200, 201, 202, 203, 221, 222, 224, 225, 227, 231, 232, 233, 237, 238, 239, 240, 241, 242, 243, 244, 258, 259, 260, 261, 263, 266, 267, 268, 270, 271, 273, 274, 275, 276, 277, 279, 282, 283, 284, 286, 289, 290, 297, 312, 313, 314, 315, 320, 322, 333, 334, 337, 338, 445, 446, 447, 448, 606, 608, 609, 610, 611, 612, 613, 614, 615, 619, 624, 625, 626, 627, 628, 633, 634, 635, 638, 647, 648, 649, 651, 652, 653, 654, 655], [0.5316, 0.639, 0.6873, 0.6518, 0.5571, 0.4399, 0.3799, 0.3585, 0.9672, 0.9814, 0.9528, 0.9793, 0.9241, 0.9717, 0.9445, 0.9298, 0.05642, 0.07012, 0.06596, 0.05869, 0.06744, 0.04236, 0.06828, 0.06258, 0.2014, 0.2772, 0.3667, 0.3674, 0.1686, 0.2956, 0.3725, 0.39, 0.6949, 0.8601, 0.7363, 0.7887, 0.7769, 0.7397, 0.8135, 0.7484, 0.002692, 0.1294, 0.8372, 0.9212, 0.9174, 0.9469, 0.5451, 0.0284, 0.6263, 0.06368, 0.7709, 0.8187, 0.05154, 0.05194, 0.4739, 0.3706, 0.3842, 2.346e-05, 0.067, 0.1225, 0.1229, 0.0902, 0.002802, 0.03053, 0.03108, 0.03086, 0.05819, 0.7084, 0.2792, 0.607, 0.2414, 0.2411, 0.539, 0.06116, 0.05212, 0.0009892, 0.08322, 0.274, 0.2379, 0.07902, 0.06063, 0.6929, 0.7547, 0.9628, 0.8979, 0.9219, 0.5224, 0.2164, 0.0506, 0.7355, 0.9134, 0.921, 0.7915, 0.1716, 0.05282, 0.05054, 0.3242, 0.5833, 0.01915, 0.6326, 0.2416, 0.2582, 0.2173, 0.02109]): _vg.add([_i], _w, 'REPLACE')
_vg = ob_human.vertex_groups.new(name='lower index.L')
for _i, _w in zip([164, 165, 166, 167, 168, 169, 170, 171, 172, 173, 174, 175, 176, 177, 178, 179, 180, 181, 182, 183, 184, 185, 186, 187, 195, 196, 197, 198, 199, 200, 201, 202, 203, 204, 205, 206, 207, 208, 209, 210, 211, 212, 213, 214, 215, 216, 217, 218, 219, 220, 221, 222, 223, 224, 225, 226, 227, 228, 229, 230, 231, 232, 233, 234, 235, 236, 237, 238, 239, 240, 241, 242, 243, 244], [0.4656, 0.3582, 0.3109, 0.3473, 0.4423, 0.5592, 0.6173, 0.6402, 0.9912, 0.995, 0.9918, 0.9918, 0.9905, 0.9906, 0.9921, 0.9902, 0.999, 0.9994, 0.9994, 0.9995, 0.9994, 0.9995, 0.9994, 0.999, 0.01585, 0.9432, 0.9296, 0.9339, 0.941, 0.9325, 0.9536, 0.9316, 0.9373, 0.9999, 0.9999, 0.9999, 0.9999, 0.9945, 0.9944, 0.9958, 0.9999, 0.9998, 0.9998, 0.9978, 0.9999, 0.9949, 0.9945, 0.9998, 0.9956, 0.9954, 0.7973, 0.7222, 0.9835, 0.6318, 0.632, 0.9849, 0.8308, 0.9829, 0.9859, 0.9847, 0.7036, 0.6256, 0.6096, 0.9888, 0.9835, 0.9895, 0.3011, 0.1369, 0.2629, 0.207, 0.2204, 0.2541, 0.1853, 0.2501]): _vg.add([_i], _w, 'REPLACE')
_vg = ob_human.vertex_groups.new(name='upper ring.L')
for _i, _w in zip([245, 253, 255, 258, 262, 264, 265, 340, 341, 342, 343, 344, 345, 346, 347, 349, 350, 351, 352, 353, 354, 355, 356, 357, 358, 359, 360, 361, 362, 363, 381, 382, 383, 384, 385, 386, 387, 388, 389, 390, 391, 392, 393, 394, 395, 396, 410, 412, 413, 414, 415, 416, 417, 418, 419, 420, 449, 451, 452, 526, 527, 529, 584, 585, 586, 587, 588, 589, 590, 591, 592, 593, 594, 595, 596, 597, 601, 602, 603, 604, 605, 607, 609, 610, 616, 617, 618, 620, 621, 622, 623, 624, 625, 629, 630, 631, 632, 635, 636, 637, 638, 645, 646, 647, 649, 650, 654, 655, 656, 657, 658, 659, 660, 661, 662, 663], [0.06863, 0.1258, 0.01256, 0.08983, 0.7955, 0.6451, 0.6805, 0.9289, 0.9435, 0.938, 0.9553, 0.9494, 0.9241, 0.9624, 0.9368, 0.01561, 0.01005, 0.8493, 0.8604, 0.8137, 0.005767, 0.05804, 0.04719, 0.774, 0.01636, 0.8341, 0.8381, 0.05236, 0.7885, 0.7922, 0.1987, 0.153, 0.2036, 0.1593, 0.1451, 0.1545, 0.1472, 0.192, 0.9666, 0.9817, 0.9827, 0.9736, 0.9484, 0.968, 0.968, 0.944, 0.006603, 0.002165, 0.8989, 0.8769, 0.8662, 0.891, 0.9051, 0.9187, 0.9113, 0.9027, 0.05451, 0.01945, 0.01985, 0.04413, 0.01177, 0.04821, 0.01395, 0.2422, 0.179, 0.06928, 0.058, 0.0504, 0.5061, 0.4405, 0.1048, 0.1303, 0.1066, 0.03575, 0.1055, 0.01572, 0.9182, 0.9153, 0.9066, 0.923, 0.2837, 0.239, 0.04316, 0.05328, 0.7515, 0.8227, 0.5205, 0.4341, 0.3927, 0.06979, 0.1569, 0.02156, 0.173, 0.8685, 0.656, 0.8883, 0.5103, 0.1329, 0.8548, 0.2895, 0.01669, 0.6637, 0.6037, 0.004138, 0.1316, 0.7948, 0.01764, 0.1977, 0.119, 0.2217, 0.6511, 0.07594, 0.1676, 0.06509, 0.009468, 0.05167]): _vg.add([_i], _w, 'REPLACE')
_vg = ob_human.vertex_groups.new(name='lower ring.L')
for _i, _w in zip([340, 341, 342, 343, 344, 345, 346, 347, 348, 349, 350, 351, 352, 353, 354, 355, 356, 357, 358, 359, 360, 361, 362, 363, 364, 365, 366, 367, 368, 369, 370, 371, 372, 373, 374, 375, 376, 377, 378, 379, 380, 381, 382, 383, 384, 385, 386, 387, 388, 397, 398, 399, 400, 401, 402, 403, 404, 405, 406, 407, 408, 409, 410, 411, 412, 413, 414, 415, 416, 417, 418, 419, 420], [0.06518, 0.05322, 0.0587, 0.0309, 0.04773, 0.07135, 0.02117, 0.0615, 0.9772, 0.9672, 0.9699, 0.1483, 0.1387, 0.1857, 0.9721, 0.9419, 0.9513, 0.225, 0.9668, 0.1646, 0.1612, 0.9475, 0.2095, 0.2068, 0.9854, 0.9834, 0.9991, 0.9896, 0.9873, 0.9996, 0.9899, 0.9991, 0.9992, 0.9998, 0.9914, 0.987, 0.9829, 0.9996, 0.9999, 0.9998, 0.9998, 0.8009, 0.8468, 0.7962, 0.8403, 0.8547, 0.8453, 0.8527, 0.8078, 0.9965, 0.9988, 0.9989, 0.9984, 0.9978, 0.9971, 0.9984, 0.9956, 0.9816, 0.9824, 0.981, 0.9779, 0.9766, 0.9716, 0.9787, 0.9739, 0.09914, 0.1214, 0.1304, 0.1057, 0.09262, 0.08008, 0.08761, 0.09603]): _vg.add([_i], _w, 'REPLACE')
_vg = ob_human.vertex_groups.new(name='upper pinky.L')
for _i, _w in zip([245, 246, 247, 248, 252, 253, 255, 258, 262, 264, 265, 502, 503, 504, 505, 506, 507, 508, 509, 510, 511, 512, 513, 514, 515, 516, 517, 518, 520, 522, 525, 526, 527, 528, 529, 530, 531, 532, 533, 534, 535, 536, 537, 538, 539, 540, 541, 546, 547, 552, 554, 555, 557, 558, 559, 560, 561, 562, 563, 564, 565, 566, 567, 568, 569, 570, 571, 572, 573, 574, 575, 576, 577, 578, 579, 580, 581, 582, 583, 584, 585, 586, 587, 588, 589, 590, 591, 592, 593, 594, 595, 596, 597, 598, 599, 600, 601, 602, 621, 622, 623, 629, 630, 631, 632, 636, 637, 650, 655, 656, 657, 658, 659, 660, 661, 662, 663], [0.1276, 0.01418, 0.04669, 0.0445, 0.02614, 0.01638, 0.02228, 0.02806, 0.1819, 0.3399, 0.2081, 0.9796, 0.9888, 0.9943, 0.9853, 0.9712, 0.9636, 0.9719, 0.9715, 0.2839, 0.3005, 0.3115, 0.1647, 0.09185, 0.04313, 0.1593, 0.08212, 0.06369, 0.05498, 0.0005167, 0.05515, 0.9412, 0.9671, 0.9652, 0.9441, 0.9855, 0.9919, 0.9913, 0.9743, 0.8879, 0.9024, 0.9237, 0.8772, 0.8846, 0.892, 0.9048, 0.8824, 0.1271, 0.124, 0.1621, 0.05138, 0.04526, 0.1994, 0.1633, 0.9601, 0.9561, 0.5391, 0.9813, 0.9812, 0.1422, 0.9568, 0.5223, 0.6382, 0.1267, 0.9874, 0.9737, 0.9697, 0.2001, 0.09592, 0.2009, 0.984, 0.996, 0.97, 0.9924, 0.9749, 0.979, 0.9853, 0.9632, 0.9217, 0.8997, 0.7502, 0.7998, 0.8959, 0.3432, 0.2027, 0.2138, 0.5445, 0.2655, 0.8632, 0.8788, 0.939, 0.8918, 0.9575, 0.9746, 0.9665, 0.9488, 0.06697, 0.07866, 0.542, 0.5679, 0.7252, 0.05314, 0.01118, 0.06564, 0.121, 0.05006, 0.07516, 0.06665, 0.01399, 0.7962, 0.7713, 0.2845, 0.887, 0.5077, 0.4611, 0.9319, 0.1664]): _vg.add([_i], _w, 'REPLACE')
_vg = ob_human.vertex_groups.new(name='lower pinky.L')
for _i, _w in zip([510, 511, 512, 513, 514, 515, 516, 517, 518, 519, 520, 521, 522, 523, 524, 525, 534, 535, 536, 537, 538, 539, 540, 541, 542, 543, 544, 545, 546, 547, 548, 549, 550, 551, 552, 553, 554, 555, 556, 557, 558, 559, 560, 561, 564, 565, 566, 567, 568, 572, 573, 574], [0.716, 0.6993, 0.6882, 0.8351, 0.9081, 0.9534, 0.8407, 0.9179, 0.9363, 0.9925, 0.945, 0.9771, 0.9747, 0.9986, 0.9913, 0.9448, 0.1111, 0.09742, 0.07618, 0.1224, 0.1139, 0.1066, 0.09466, 0.1155, 0.9965, 0.9948, 0.9994, 0.9939, 0.8728, 0.8759, 0.9826, 0.9972, 0.9829, 0.9831, 0.8378, 0.9977, 0.9486, 0.9524, 0.9857, 0.8004, 0.8366, 0.02409, 0.02103, 0.4605, 0.8577, 0.02784, 0.4774, 0.3614, 0.8732, 0.7997, 0.9041, 0.799]): _vg.add([_i], _w, 'REPLACE')
_vg = ob_human.vertex_groups.new(name='upper middle.R')
_vg = ob_human.vertex_groups.new(name='lower middle.R')
_vg = ob_human.vertex_groups.new(name='upper index.R')
_vg = ob_human.vertex_groups.new(name='lower index.R')
_vg = ob_human.vertex_groups.new(name='upper ring.R')
_vg = ob_human.vertex_groups.new(name='lower ring.R')
_vg = ob_human.vertex_groups.new(name='upper pinky.R')
_vg = ob_human.vertex_groups.new(name='lower pinky.R')
_m = ob_human.modifiers.new('Mirror', 'MIRROR')
_m.use_clip = True
_m = ob_human.modifiers.new('Armature', 'ARMATURE')
_m.object = ob_armature
_m = ob_human.modifiers.new('Subsurf', 'SUBSURF')
_m.uv_smooth = 'PRESERVE_CORNERS'
_m.quality = 2
_m.show_only_control_edges = False

# ---- collection membership
col_collection_1.objects.link(ob_armature)
col_collection_1.objects.link(ob_herramienta)
col_collection_1.objects.link(ob_roba)
col_collection_1.objects.link(ob_roba1)
col_collection_1.objects.link(ob_human)

# ---- scene / render settings (as saved in the file)
scene.frame_start = 0; scene.frame_end = 76; scene.frame_set(68)
scene.render.engine = 'BLENDER_EEVEE_NEXT'
scene.render.resolution_percentage = 50
scene.render.dither_intensity = 0.0
scene.cycles.use_denoising = False
scene.cycles.samples = 10
scene.cycles.sampling_pattern = 'TABULATED_SOBOL'
scene.cycles.light_sampling_threshold = 0.0
scene.cycles.use_adaptive_sampling = False
scene.cycles.use_light_tree = False
scene.cycles.blur_glossy = 0.0
scene.cycles.pixel_filter_type = 'GAUSSIAN'
scene.cycles.sample_clamp_indirect = 0.0
scene.view_settings.view_transform = 'Standard'
bpy.context.view_layer.update()

# ---- added for rendering (the .blend has no active camera and no usable light): camera, sun
cam_auto = bpy.data.cameras.new('AutoCamera')
cam_auto.lens = 50.0
cam_auto.sensor_width = 36.0
cam_auto.clip_end = 1000.0
ob_auto_camera = bpy.data.objects.new('AutoCamera', cam_auto)
scene.collection.objects.link(ob_auto_camera)
ob_auto_camera.location = (5.8917, -7.35726, 7.32001)
ob_auto_camera.rotation_euler = (1.09748, -7.21219e-08, 0.694738)
scene.camera = ob_auto_camera
light_auto_sun = bpy.data.lights.new('AutoSun', 'SUN')
light_auto_sun.energy = 3.0
light_auto_sun.angle = 0.0523599
ob_auto_sun = bpy.data.objects.new('AutoSun', light_auto_sun)
scene.collection.objects.link(ob_auto_sun)
ob_auto_sun.rotation_euler = (0.872665, 0.174533, 0.523599)
bpy.context.view_layer.update()
